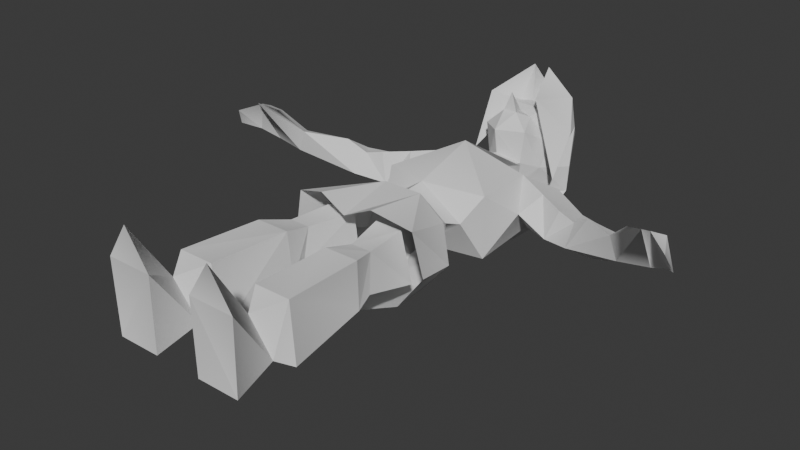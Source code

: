 # Source: player.blend  (saved by Blender 4.1.24; exported with 4.5.12 LTS)
import bpy
from mathutils import Matrix  # noqa: F401  (used for matrix-valued properties, if any)

bpy.ops.wm.read_factory_settings(use_empty=True)
scene = bpy.context.scene
scene.name = 'Scene'

# ---- collections
col_collection = bpy.data.collections.new('Collection'); scene.collection.children.link(col_collection)

# ---- world
world_world = bpy.data.worlds.new('World'); scene.world = world_world
world_world.use_nodes = True; world_world.node_tree.nodes.clear()
_N = world_world.node_tree.nodes; _L = world_world.node_tree.links
n0 = _N.new('ShaderNodeOutputWorld'); n0.name = 'World Output'; n0.location = (300, 300)
n1 = _N.new('ShaderNodeBackground'); n1.name = 'Background'; n1.location = (10, 300)
n1.inputs[0].default_value = (0.05088, 0.05088, 0.05088, 1.0)
_L.new(n1.outputs[0], n0.inputs[0])
n0.is_active_output = True
world_world.color = (0.05088, 0.05088, 0.05088)
world_world.use_sun_shadow = False
world_world.sun_shadow_jitter_overblur = 0.0

# ---- meshes
me_link_adult = bpy.data.meshes.new('Link Adult')
me_link_adult.from_pydata([(6.382, 9.768, 0.8557), (6.516, 9.108, 1.222), (6.714, 9.612, 0.9736), (7.304, 8.925, 0.4658), (7.15, 8.691, 0.975), (6.95, 9.412, 0.2156), (6.377, 9.645, -0.04263), (5.929, 9.048, 1.187), (6.42, 8.823, 1.354), (5.477, 9.568, -0.1503), (5.243, 9.547, 0.5074), (5.541, 9.982, 0.3325), (4.164, 10.32, 0.3152), (4.715, 10.45, -0.787), (5.835, 9.727, -0.002396), (3.712, 10.06, -0.5965), (4.24, 10.48, -0.89), (4.076, 11.14, -0.2126), (3.936, 10.66, -0.9964), (3.639, 10.55, -0.06011), (2.817, 10.45, -0.787), (3.32, 11.53, -0.3123), (3.105, 10.66, 0.07006), (3.29, 10.95, -1.054), (2.112, 12.17, -0.1221), (1.372, 11.47, 0.3428), (2.332, 11.04, 0.1789), (1.505, 11.57, -1.29), (1.296, 11.99, -0.3686), (2.645, 11.46, -1.024), (1.95, 10.45, -0.3131), (1.242, 1.156, 0.6401), (1.325, 0.08196, 2.376), (1.993, 0.08198, 1.372), (0.6603, 0.08198, 1.372), (0.8029, 1.43, -0.5562), (0.6954, 0.08201, -0.7193), (1.943, 0.08201, -0.7193), (1.635, 1.43, -0.5562), (0.5413, 4.267, -0.5996), (1.889, 1.886, -0.8472), (0.4786, 1.886, -0.8472), (1.638, 4.232, 0.7789), (0.6446, 4.232, 0.7789), (1.778, 1.873, 0.8703), (1.642, 4.267, -0.5996), (0.7326, 1.873, 0.8703), (0.697, 4.795, -0.4501), (1.516, 4.795, -0.4501), (1.332, 5.051, 0.5627), (0.7252, 5.051, 0.5627), (1.535, 6.38, -0.853), (0.1972, 6.38, -0.853), (1.192, 6.367, 0.5678), (0.3698, 6.367, 0.5678), (1.262, 14.06, -1.12), (6.353e-22, 13.2, -2.862), (4.235e-22, 15.43, -1.128), (-1.156, 12.83, -1.711), (4.235e-22, 12.46, -0.7182), (4.235e-22, 12.66, -1.111), (1.245, 12.83, -1.711), (-1.324, 14.06, -1.12), (4.235e-22, 10.01, -1.966), (4.235e-22, 13.31, 1.359), (2.118e-22, 12.78, 2.101), (0.1927, 12.75, 1.531), (-0.222, 12.75, 1.531), (0.8792, 13.63, 0.4821), (0.6477, 12.55, 1.08), (0.8806, 13.12, -0.1434), (-0.6741, 12.55, 1.08), (-0.9573, 13.63, 0.4821), (-0.9009, 13.11, -0.1306), (1.288, 14.09, -0.3254), (4.235e-22, 12.13, 0.4337), (-1.35, 14.09, -0.3254), (0.4255, 13.14, 1.331), (2.118e-22, 11.99, 1.182), (-0.4665, 13.14, 1.331), (1.481, 12.87, -0.2777), (0.2105, 14.31, 1.447), (1.446, 13.76, 0.8813), (0.5461, 13.19, 1.886), (0.1187, 14.49, 2.417), (1.078, 14.34, 1.726), (2.118e-22, 14.82, 1.657), (4.235e-22, 14.01, 1.442), (1.166, 14.45, 0.7981), (-1.18, 14.45, 0.7981), (-1.124, 14.34, 1.726), (-0.4989, 14.07, 1.374), (-0.366, 14.49, 2.417), (-1.162, 13.44, 1.684), (-1.146, 12.68, 0.1297), (-0.701, 15.41, 0.1926), (0.6332, 15.41, 0.1926), (-0.5072, 12.64, -0.5781), (0.4748, 12.64, -0.5846), (0.5412, 12.55, 0.09507), (-0.5432, 12.55, 0.09507), (-0.5709, 13.62, 1.475), (0.531, 13.62, 1.468), (-0.6493, 12.24, -0.8003), (0.548, 11.56, 0.3353), (-0.4901, 11.56, 0.3353), (0.6514, 12.24, -0.8003), (2.118e-22, 10.58, 1.303), (-1.602, 9.301, 0.5377), (-1.397, 11.47, 0.3428), (1.608, 9.301, 0.5377), (1.557, 9.394, -1.391), (-1.528, 11.57, -1.29), (-1.326, 11.99, -0.3686), (2.118e-22, 8.764, -1.178), (-1.549, 9.394, -1.391), (2.118e-22, 8.651, 0.7443), (-1.227, 8.618, -0.09698), (1.339, 8.618, -0.09698), (-1.958, 10.45, -0.3131), (-1.18, 11.59, 0.5324), (1.532, 5.808, -1.249), (1.765, 7.603, -0.7574), (2.13, 6.078, -0.3679), (1.81, 6.031, 0.8537), (1.215, 7.291, -1.479), (1.338, 7.911, -0.7996), (3.176e-22, 7.728, -1.582), (2.118e-22, 7.33, -1.774), (0.6636, 7.771, 0.9089), (1.059e-22, 5.579, 0.9015), (0.7273, 5.764, 1.201), (1.308, 7.938, 0.1922), (3.176e-22, 6.041, -2.059), (-1.553, 5.808, -1.249), (-1.608, 7.603, -0.7574), (-1.027, 7.291, -1.479), (-2.185, 6.078, -0.3679), (-1.364, 7.911, -0.7996), (-0.5107, 7.771, 0.9089), (-0.9267, 5.764, 1.201), (-1.935, 6.031, 0.8537), (-1.263, 7.938, 0.1922), (-1.122, 8.22, 0.02637), (4.235e-22, 8.203, -1.289), (1.162, 8.22, 0.02637), (2.118e-22, 8.081, 0.705), (1.18, 11.59, 0.5324), (-1.993, 0.08198, 1.372), (-1.325, 0.08196, 2.376), (-1.242, 1.156, 0.6401), (-0.8029, 1.43, -0.5562), (-0.6603, 0.08198, 1.372), (-1.943, 0.08201, -0.7193), (-0.6954, 0.08201, -0.7193), (-1.635, 1.43, -0.5562), (-0.4786, 1.886, -0.8472), (-1.889, 1.886, -0.8472), (-0.5413, 4.267, -0.5996), (-1.778, 1.873, 0.8703), (-0.6446, 4.232, 0.7789), (-1.638, 4.232, 0.7789), (-1.642, 4.267, -0.5996), (-0.7326, 1.873, 0.8703), (-0.697, 4.795, -0.4501), (-1.516, 4.795, -0.4501), (-1.332, 5.051, 0.5627), (-0.7252, 5.051, 0.5627), (-1.535, 6.38, -0.853), (-0.1972, 6.38, -0.853), (-1.192, 6.367, 0.5678), (-0.3698, 6.367, 0.5678), (-6.714, 9.612, 0.9736), (-6.516, 9.108, 1.222), (-6.382, 9.768, 0.8557), (-7.15, 8.691, 0.975), (-7.304, 8.925, 0.4658), (-6.377, 9.645, -0.04263), (-6.95, 9.412, 0.2156), (-5.929, 9.048, 1.187), (-6.42, 8.823, 1.354), (-5.477, 9.568, -0.1503), (-5.243, 9.547, 0.5074), (-5.541, 9.982, 0.3325), (-4.164, 10.32, 0.3152), (-5.835, 9.727, -0.002396), (-4.715, 10.45, -0.787), (-4.24, 10.48, -0.89), (-3.712, 10.06, -0.5965), (-3.936, 10.66, -0.9964), (-4.076, 11.14, -0.2126), (-3.639, 10.55, -0.06011), (-2.817, 10.45, -0.787), (-3.32, 11.53, -0.3123), (-3.105, 10.66, 0.07006), (-3.29, 10.95, -1.054), (-2.332, 11.04, 0.1789), (-2.112, 12.17, -0.1221), (-2.645, 11.46, -1.024)], [], [(0, 1, 2), (3, 2, 4), (0, 5, 6), (2, 5, 0), (1, 7, 6), (1, 0, 7), (8, 6, 7), (4, 2, 1), (1, 6, 5), (5, 4, 1), (4, 5, 3), (5, 2, 3), (6, 8, 9), (0, 10, 7), (7, 10, 8), (9, 8, 10), (11, 6, 9), (0, 6, 11), (10, 0, 11), (11, 12, 10), (9, 13, 14), (13, 15, 16), (17, 16, 18), (17, 13, 16), (16, 15, 18), (14, 17, 11), (15, 13, 9), (17, 12, 11), (13, 17, 14), (12, 15, 10), (10, 15, 9), (15, 12, 19), (12, 17, 19), (19, 20, 15), (17, 21, 19), (19, 21, 22), (22, 20, 19), (18, 21, 17), (20, 23, 15), (15, 23, 18), (23, 21, 18), (24, 25, 26), (24, 27, 28), (20, 27, 29), (27, 24, 29), (27, 20, 30), (24, 28, 25), (20, 26, 30), (30, 26, 25), (20, 29, 23), (21, 26, 22), (24, 21, 29), (26, 20, 22), (21, 23, 29), (26, 21, 24), (31, 32, 33), (34, 31, 35), (36, 35, 37), (37, 35, 38), (38, 33, 37), (34, 35, 36), (31, 33, 38), (31, 34, 32), (33, 34, 37), (37, 34, 36), (34, 33, 32), (39, 40, 41), (42, 43, 44), (41, 43, 39), (45, 40, 39), (31, 44, 46), (46, 43, 41), (44, 38, 40), (35, 46, 41), (46, 35, 31), (38, 44, 31), (38, 41, 40), (45, 44, 40), (42, 44, 45), (35, 41, 38), (44, 43, 46), (39, 47, 45), (45, 47, 48), (49, 43, 42), (39, 50, 47), (49, 45, 48), (50, 43, 49), (50, 39, 43), (45, 49, 42), (48, 47, 51), (51, 47, 52), (53, 49, 51), (51, 49, 48), (52, 47, 54), (54, 47, 50), (54, 50, 53), (53, 50, 49), (55, 56, 57), (58, 59, 60), (58, 57, 56), (61, 56, 55), (60, 61, 55), (62, 57, 58), (59, 61, 60), (62, 58, 60), (56, 63, 58), (61, 59, 63), (61, 63, 56), (59, 58, 63), (64, 65, 66), (67, 65, 64), (66, 65, 67), (68, 69, 70), (71, 72, 73), (68, 70, 74), (74, 70, 75), (73, 72, 76), (69, 77, 66), (67, 78, 66), (71, 67, 79), (78, 67, 71), (66, 78, 69), (80, 81, 82), (81, 83, 84), (85, 86, 84), (86, 87, 84), (68, 88, 82), (88, 86, 85), (83, 81, 80), (82, 88, 85), (83, 85, 84), (84, 87, 81), (83, 82, 85), (82, 83, 80), (89, 90, 86), (91, 87, 92), (93, 94, 91), (91, 94, 89), (87, 86, 92), (91, 92, 93), (89, 94, 93), (90, 89, 93), (90, 92, 86), (90, 93, 92), (95, 86, 96), (88, 68, 74), (60, 97, 62), (88, 96, 86), (62, 95, 57), (62, 73, 76), (55, 74, 70), (74, 96, 88), (55, 98, 60), (96, 55, 57), (76, 95, 62), (55, 70, 98), (72, 89, 76), (57, 95, 96), (97, 60, 98), (73, 62, 97), (96, 74, 55), (95, 76, 89), (86, 95, 89), (99, 98, 70), (78, 100, 75), (100, 73, 97), (99, 78, 75), (64, 79, 67), (101, 91, 72), (81, 101, 102), (69, 68, 77), (101, 81, 91), (77, 68, 102), (102, 79, 77), (77, 64, 66), (100, 71, 73), (69, 99, 70), (71, 100, 78), (99, 69, 78), (72, 79, 101), (79, 102, 101), (72, 71, 79), (98, 103, 97), (75, 104, 99), (105, 97, 103), (97, 105, 100), (99, 104, 98), (106, 103, 98), (104, 75, 105), (106, 98, 104), (75, 100, 105), (104, 105, 107), (108, 107, 109), (110, 25, 107), (30, 110, 111), (103, 112, 113), (114, 115, 111), (116, 110, 107), (109, 107, 105), (104, 28, 106), (117, 115, 114), (116, 118, 110), (113, 105, 103), (27, 106, 28), (27, 103, 106), (119, 115, 108), (111, 112, 27), (112, 103, 27), (107, 25, 104), (115, 112, 111), (119, 112, 115), (111, 27, 30), (105, 113, 109), (116, 107, 108), (108, 117, 116), (28, 104, 25), (118, 114, 111), (114, 116, 117), (115, 117, 108), (118, 111, 110), (109, 119, 108), (116, 114, 118), (30, 25, 110), (106, 104, 25), (105, 120, 107), (103, 120, 105), (121, 122, 123), (122, 124, 123), (122, 121, 125), (126, 125, 127), (127, 125, 128), (129, 130, 131), (124, 129, 131), (122, 126, 132), (132, 124, 122), (125, 133, 128), (133, 125, 121), (126, 122, 125), (129, 124, 132), (134, 135, 136), (135, 134, 137), (136, 138, 128), (128, 138, 127), (130, 139, 140), (139, 141, 140), (141, 142, 137), (137, 142, 135), (136, 133, 134), (138, 135, 142), (135, 138, 136), (133, 136, 128), (141, 139, 142), (138, 142, 143), (127, 144, 126), (126, 144, 145), (126, 145, 132), (144, 127, 138), (144, 138, 143), (117, 114, 143), (143, 114, 144), (144, 114, 145), (145, 114, 118), (116, 117, 146), (146, 117, 143), (116, 146, 118), (118, 146, 145), (146, 143, 139), (139, 143, 142), (146, 129, 145), (145, 129, 132), (129, 146, 139), (129, 139, 130), (107, 147, 104), (104, 147, 106), (148, 149, 150), (151, 150, 152), (153, 151, 154), (155, 151, 153), (153, 148, 155), (154, 151, 152), (155, 148, 150), (149, 152, 150), (153, 152, 148), (154, 152, 153), (149, 148, 152), (156, 157, 158), (159, 160, 161), (158, 160, 156), (158, 157, 162), (163, 159, 150), (156, 160, 163), (157, 155, 159), (156, 163, 151), (150, 151, 163), (150, 159, 155), (157, 156, 155), (157, 159, 162), (162, 159, 161), (155, 156, 151), (163, 160, 159), (162, 164, 158), (165, 164, 162), (161, 160, 166), (164, 167, 158), (165, 162, 166), (166, 160, 167), (160, 158, 167), (161, 166, 162), (168, 164, 165), (169, 164, 168), (168, 166, 170), (165, 166, 168), (171, 164, 169), (167, 164, 171), (170, 167, 171), (166, 167, 170), (172, 173, 174), (175, 172, 176), (177, 178, 174), (174, 178, 172), (177, 179, 173), (179, 174, 173), (179, 177, 180), (173, 172, 175), (178, 177, 173), (173, 175, 178), (176, 178, 175), (176, 172, 178), (181, 180, 177), (179, 182, 174), (180, 182, 179), (182, 180, 181), (181, 177, 183), (183, 177, 174), (183, 174, 182), (182, 184, 183), (185, 186, 181), (187, 188, 186), (189, 187, 190), (187, 186, 190), (189, 188, 187), (183, 190, 185), (181, 186, 188), (183, 184, 190), (185, 190, 186), (182, 188, 184), (181, 188, 182), (191, 184, 188), (191, 190, 184), (188, 192, 191), (191, 193, 190), (194, 193, 191), (191, 192, 194), (190, 193, 189), (188, 195, 192), (189, 195, 188), (189, 193, 195), (196, 109, 197), (113, 112, 197), (198, 112, 192), (198, 197, 112), (119, 192, 112), (109, 113, 197), (119, 196, 192), (109, 196, 119), (195, 198, 192), (194, 196, 193), (198, 193, 197), (194, 192, 196), (198, 195, 193), (197, 193, 196)])
_uv = me_link_adult.uv_layers.new(name='UVMap')
_uv.uv.foreach_set('vector', [0.9334, 0.7414, 0.9148, 0.7245, 0.9282, 0.7262, 0.9412, 0.6915, 0.9282, 0.7262, 0.9208, 0.6932, 0.9334, 0.7414, 0.9539, 0.7135, 0.9644, 0.7389, 0.9282, 0.7262, 0.9539, 0.7135, 0.9334, 0.7414, 0.9148, 0.7245, 0.9136, 0.7493, 0.9644, 0.7389, 0.9148, 0.7245, 0.9334, 0.7414, 0.9136, 0.7493, 0.9589, 0.7354, 0.9367, 0.7283, 0.9515, 0.7493, 0.9208, 0.6932, 0.9282, 0.7262, 0.9148, 0.7245, 0.9148, 0.7245, 0.9644, 0.7389, 0.9539, 0.7135, 0.9539, 0.7135, 0.9208, 0.6932, 0.9148, 0.7245, 0.9208, 0.6932, 0.9539, 0.7135, 0.9412, 0.6915, 0.9539, 0.7135, 0.9282, 0.7262, 0.9412, 0.6915, 0.8297, 0.3828, 0.7496, 0.404, 0.8298, 0.26, 0.7828, 0.3845, 0.7896, 0.2314, 0.751, 0.35, 0.751, 0.35, 0.7896, 0.2314, 0.7496, 0.404, 0.8298, 0.26, 0.7496, 0.404, 0.7896, 0.2314, 0.8119, 0.2627, 0.8297, 0.3828, 0.8298, 0.26, 0.7828, 0.3845, 0.8297, 0.3828, 0.8119, 0.2627, 0.7896, 0.2314, 0.7828, 0.3845, 0.8119, 0.2627, 0.474, 0.4678, 0.4251, 0.3776, 0.4185, 0.4678, 0.3672, 0.4678, 0.3018, 0.3776, 0.3081, 0.4678, 0.3561, 0.5611, 0.4042, 0.6046, 0.3608, 0.6003, 0.3063, 0.603, 0.3608, 0.6003, 0.3608, 0.6035, 0.3063, 0.603, 0.3561, 0.5611, 0.3608, 0.6003, 0.3608, 0.6003, 0.4042, 0.6046, 0.3608, 0.6035, 0.3081, 0.4678, 0.4766, 0.3419, 0.474, 0.4678, 0.3654, 0.3419, 0.3018, 0.3776, 0.3672, 0.4678, 0.4766, 0.3419, 0.4251, 0.3776, 0.474, 0.4678, 0.3018, 0.3776, 0.4766, 0.3419, 0.3081, 0.4678, 0.4251, 0.3776, 0.3654, 0.3419, 0.4185, 0.4678, 0.4185, 0.4678, 0.3654, 0.3419, 0.3672, 0.4678, 0.2952, 0.5832, 0.366, 0.5425, 0.357, 0.6071, 0.366, 0.5425, 0.4224, 0.5857, 0.357, 0.6071, 0.365, 0.598, 0.4363, 0.5427, 0.4309, 0.6284, 0.2956, 0.6258, 0.2945, 0.5379, 0.365, 0.598, 0.365, 0.598, 0.2945, 0.5379, 0.3753, 0.5491, 0.3753, 0.5491, 0.4363, 0.5427, 0.365, 0.598, 0.3513, 0.6053, 0.4116, 0.5294, 0.4101, 0.6058, 0.3008, 0.5292, 0.3476, 0.551, 0.3043, 0.604, 0.3043, 0.604, 0.3476, 0.551, 0.3513, 0.6053, 0.3476, 0.551, 0.4116, 0.5294, 0.3513, 0.6053, 0.08038, 0.797, 0.08746, 0.8177, 0.06485, 0.8264, 0.08038, 0.797, 0.08383, 0.8208, 0.08786, 0.8024, 0.04353, 0.8489, 0.08383, 0.8208, 0.0567, 0.8223, 0.08383, 0.8208, 0.08038, 0.797, 0.0567, 0.8223, 0.08383, 0.8208, 0.04353, 0.8489, 0.07475, 0.8569, 0.08038, 0.797, 0.08786, 0.8024, 0.08746, 0.8177, 0.04353, 0.8489, 0.06485, 0.8264, 0.07475, 0.8569, 0.07475, 0.8569, 0.06485, 0.8264, 0.08746, 0.8177, 0.04353, 0.8489, 0.0567, 0.8223, 0.03322, 0.8316, 0.03902, 0.8055, 0.06485, 0.8264, 0.03875, 0.8306, 0.08038, 0.797, 0.03902, 0.8055, 0.0567, 0.8223, 0.06485, 0.8264, 0.04353, 0.8489, 0.03875, 0.8306, 0.03902, 0.8055, 0.03322, 0.8316, 0.0567, 0.8223, 0.06485, 0.8264, 0.03902, 0.8055, 0.08038, 0.797, 0.9006, 0.9298, 0.8673, 0.9748, 0.8866, 0.9751, 0.8866, 0.9751, 0.9006, 0.9298, 0.9241, 0.9348, 0.927, 0.9763, 0.9241, 0.9348, 0.927, 0.9763, 0.927, 0.9763, 0.9241, 0.9348, 0.9241, 0.9348, 0.9241, 0.9348, 0.8866, 0.9751, 0.927, 0.9763, 0.8866, 0.9751, 0.9241, 0.9348, 0.927, 0.9763, 0.9006, 0.9298, 0.8866, 0.9751, 0.9241, 0.9348, 0.9006, 0.9298, 0.8866, 0.9751, 0.8673, 0.9748, 0.8866, 0.9751, 0.8866, 0.9751, 0.927, 0.9763, 0.927, 0.9763, 0.8866, 0.9751, 0.927, 0.9763, 0.8866, 0.9751, 0.8866, 0.9751, 0.8673, 0.9748, 0.4901, 0.5154, 0.4831, 0.6291, 0.4931, 0.6289, 0.4894, 0.5139, 0.527, 0.5139, 0.4868, 0.6272, 0.5364, 0.6289, 0.527, 0.5139, 0.5312, 0.5141, 0.4825, 0.5153, 0.4831, 0.6291, 0.4901, 0.5154, 0.5078, 0.6421, 0.4868, 0.6272, 0.5263, 0.6271, 0.5263, 0.6271, 0.527, 0.5139, 0.5364, 0.6289, 0.4868, 0.6272, 0.4929, 0.6483, 0.4831, 0.6291, 0.5246, 0.649, 0.5263, 0.6271, 0.5364, 0.6289, 0.5263, 0.6271, 0.5246, 0.649, 0.5078, 0.6421, 0.4929, 0.6483, 0.4868, 0.6272, 0.5078, 0.6421, 0.4929, 0.6483, 0.5364, 0.6289, 0.4831, 0.6291, 0.4894, 0.5139, 0.4868, 0.6272, 0.4831, 0.6291, 0.4894, 0.5139, 0.4868, 0.6272, 0.4894, 0.5139, 0.5246, 0.649, 0.5364, 0.6289, 0.4929, 0.6483, 0.4868, 0.6272, 0.527, 0.5139, 0.5263, 0.6271, 0.3133, 0.7146, 0.3251, 0.6563, 0.4052, 0.7177, 0.4052, 0.7177, 0.3251, 0.6563, 0.3947, 0.6585, 0.3861, 0.647, 0.3177, 0.7169, 0.4006, 0.7192, 0.3133, 0.7146, 0.3344, 0.6456, 0.3251, 0.6563, 0.3861, 0.647, 0.4052, 0.7177, 0.3947, 0.6585, 0.3344, 0.6456, 0.3177, 0.7169, 0.3861, 0.647, 0.3344, 0.6456, 0.3133, 0.7146, 0.3177, 0.7169, 0.4052, 0.7177, 0.3861, 0.647, 0.4006, 0.7192, 0.3878, 0.6248, 0.3246, 0.6229, 0.4109, 0.528, 0.4109, 0.528, 0.3246, 0.6229, 0.3093, 0.5264, 0.388, 0.5419, 0.3799, 0.6177, 0.4109, 0.528, 0.4109, 0.528, 0.3799, 0.6177, 0.3878, 0.6248, 0.3093, 0.5264, 0.3246, 0.6229, 0.3256, 0.5387, 0.3256, 0.5387, 0.3246, 0.6229, 0.3329, 0.6164, 0.3256, 0.5387, 0.3329, 0.6164, 0.388, 0.5419, 0.388, 0.5419, 0.3329, 0.6164, 0.3799, 0.6177, 0.9197, 0.1627, 0.929, 0.1481, 0.9197, 0.1456, 0.9288, 0.1632, 0.929, 0.1765, 0.9197, 0.1805, 0.9288, 0.1632, 0.9197, 0.1456, 0.929, 0.1481, 0.9288, 0.1632, 0.929, 0.1481, 0.9197, 0.1627, 0.9197, 0.1805, 0.9288, 0.1632, 0.9197, 0.1627, 0.9197, 0.1627, 0.9197, 0.1456, 0.9288, 0.1632, 0.929, 0.1765, 0.9288, 0.1632, 0.9197, 0.1805, 0.9197, 0.1627, 0.9288, 0.1632, 0.9197, 0.1805, 0.929, 0.1481, 0.9485, 0.1716, 0.9288, 0.1632, 0.9288, 0.1632, 0.929, 0.1765, 0.9485, 0.1716, 0.9288, 0.1632, 0.9485, 0.1716, 0.929, 0.1481, 0.929, 0.1765, 0.9288, 0.1632, 0.9485, 0.1716, 0.8224, 0.9298, 0.755, 0.9298, 0.7871, 0.9775, 0.7871, 0.9775, 0.755, 0.9298, 0.8224, 0.9298, 0.5935, 0.2874, 0.6361, 0.2304, 0.6789, 0.2874, 0.1328, 0.8579, 0.1356, 0.9466, 0.1933, 0.8646, 0.1356, 0.9466, 0.1337, 0.8564, 0.1933, 0.8646, 0.1328, 0.8579, 0.1933, 0.8646, 0.1683, 0.797, 0.1683, 0.797, 0.1933, 0.8646, 0.1932, 0.9471, 0.1933, 0.8646, 0.1337, 0.8564, 0.1683, 0.797, 0.406, 0.09082, 0.5544, 0.02246, 0.5029, 0.1233, 0.554, 0.1848, 0.3707, 0.2855, 0.5029, 0.1233, 0.568, 0.2859, 0.554, 0.1848, 0.591, 0.1782, 0.3707, 0.2855, 0.554, 0.1848, 0.568, 0.2859, 0.5029, 0.1233, 0.3707, 0.2855, 0.406, 0.09082, 0.08391, 0.9132, 0.05767, 0.9378, 0.06712, 0.9302, 0.05767, 0.9378, 0.08388, 0.9652, 0.05628, 0.9603, 0.05774, 0.9454, 0.04683, 0.9359, 0.05628, 0.9603, 0.04683, 0.9359, 0.06446, 0.942, 0.05628, 0.9603, 0.0697, 0.9224, 0.05147, 0.918, 0.06712, 0.9302, 0.05147, 0.918, 0.04683, 0.9359, 0.05774, 0.9454, 0.08388, 0.9652, 0.05767, 0.9378, 0.08391, 0.9132, 0.06712, 0.9302, 0.05147, 0.918, 0.05774, 0.9454, 0.08388, 0.9652, 0.05774, 0.9454, 0.05628, 0.9603, 0.05628, 0.9603, 0.06446, 0.942, 0.05767, 0.9378, 0.08388, 0.9652, 0.06712, 0.9302, 0.05774, 0.9454, 0.06712, 0.9302, 0.08388, 0.9652, 0.08391, 0.9132, 0.07276, 0.9475, 0.07178, 0.9254, 0.0815, 0.9313, 0.06712, 0.9302, 0.06342, 0.9273, 0.07468, 0.9093, 0.05092, 0.915, 0.03303, 0.9436, 0.06712, 0.9302, 0.06712, 0.9302, 0.03303, 0.9436, 0.07276, 0.9475, 0.06342, 0.9273, 0.0815, 0.9313, 0.07468, 0.9093, 0.06712, 0.9302, 0.07468, 0.9093, 0.05092, 0.915, 0.07276, 0.9475, 0.03303, 0.9436, 0.05092, 0.915, 0.07178, 0.9254, 0.07276, 0.9475, 0.05092, 0.915, 0.07178, 0.9254, 0.07468, 0.9093, 0.0815, 0.9313, 0.07178, 0.9254, 0.05092, 0.915, 0.07468, 0.9093, 0.03319, 0.6481, 0.045, 0.6556, 0.03319, 0.6481, 0.03799, 0.6601, 0.03541, 0.6704, 0.02887, 0.6644, 0.02244, 0.6823, 0.02665, 0.6826, 0.02244, 0.6648, 0.03799, 0.6601, 0.03319, 0.6481, 0.045, 0.6556, 0.02244, 0.6648, 0.03319, 0.6481, 0.02244, 0.6477, 0.02244, 0.6648, 0.03039, 0.6767, 0.02887, 0.6644, 0.02244, 0.6648, 0.02887, 0.6644, 0.03039, 0.6767, 0.02887, 0.6644, 0.03319, 0.6481, 0.03799, 0.6601, 0.02244, 0.6648, 0.02665, 0.6826, 0.02244, 0.6823, 0.03319, 0.6481, 0.02244, 0.6648, 0.02244, 0.6477, 0.02887, 0.6644, 0.03319, 0.6481, 0.02244, 0.6648, 0.02244, 0.6648, 0.03039, 0.6767, 0.02665, 0.6826, 0.03541, 0.6704, 0.03799, 0.6601, 0.02887, 0.6644, 0.02244, 0.6477, 0.03319, 0.6481, 0.03319, 0.6481, 0.02665, 0.6826, 0.02244, 0.6823, 0.02665, 0.6826, 0.03039, 0.6767, 0.02244, 0.6648, 0.02665, 0.6826, 0.03319, 0.6481, 0.02887, 0.6644, 0.02244, 0.6648, 0.03319, 0.6481, 0.02887, 0.6644, 0.03799, 0.6601, 0.045, 0.6556, 0.03319, 0.6481, 0.03799, 0.6601, 0.251, 0.231, 0.242, 0.2192, 0.3171, 0.166, 0.1493, 0.2946, 0.07182, 0.2247, 0.1548, 0.2771, 0.07182, 0.2247, 0.02252, 0.1556, 0.07961, 0.2134, 0.251, 0.231, 0.1493, 0.2946, 0.1548, 0.2771, 0.1718, 0.1384, 0.09433, 0.1565, 0.1278, 0.2034, 0.08535, 0.09896, 0.1078, 0.02822, 0.02244, 0.09392, 0.2268, 0.02246, 0.08535, 0.09896, 0.2678, 0.1056, 0.2684, 0.2322, 0.3258, 0.1062, 0.2417, 0.1617, 0.08535, 0.09896, 0.2268, 0.02246, 0.1078, 0.02822, 0.2417, 0.1617, 0.3258, 0.1062, 0.2678, 0.1056, 0.2678, 0.1056, 0.09433, 0.1565, 0.2417, 0.1617, 0.2417, 0.1617, 0.1718, 0.1384, 0.1967, 0.2059, 0.07182, 0.2247, 0.04958, 0.2245, 0.02252, 0.1556, 0.2684, 0.2322, 0.251, 0.231, 0.3171, 0.166, 0.04958, 0.2245, 0.07182, 0.2247, 0.1493, 0.2946, 0.251, 0.231, 0.2684, 0.2322, 0.1493, 0.2946, 0.02244, 0.09392, 0.09433, 0.1565, 0.08535, 0.09896, 0.09433, 0.1565, 0.2678, 0.1056, 0.08535, 0.09896, 0.02244, 0.09392, 0.04958, 0.2245, 0.09433, 0.1565, 0.6313, 0.0514, 0.7516, 0.1561, 0.7363, 0.05363, 0.682, 0.0833, 0.6241, 0.1805, 0.6246, 0.02246, 0.735, 0.1803, 0.7363, 0.05363, 0.7516, 0.1561, 0.7363, 0.05363, 0.735, 0.1803, 0.7404, 0.02519, 0.6246, 0.02246, 0.6241, 0.1805, 0.6313, 0.0514, 0.6128, 0.152, 0.7516, 0.1561, 0.6313, 0.0514, 0.6241, 0.1805, 0.682, 0.0833, 0.735, 0.1803, 0.6128, 0.152, 0.6313, 0.0514, 0.6241, 0.1805, 0.682, 0.0833, 0.7404, 0.02519, 0.735, 0.1803, 0.8942, 0.4698, 0.9405, 0.4699, 0.94, 0.5875, 0.699, 0.7453, 0.6476, 0.6904, 0.692, 0.6589, 0.596, 0.7453, 0.603, 0.6589, 0.6476, 0.6904, 0.585, 0.7028, 0.596, 0.7453, 0.5977, 0.7498, 0.6678, 0.6325, 0.6962, 0.662, 0.6895, 0.6413, 0.6477, 0.777, 0.6974, 0.7498, 0.5977, 0.7498, 0.6477, 0.777, 0.596, 0.7453, 0.6476, 0.6904, 0.692, 0.6589, 0.6476, 0.6904, 0.6629, 0.6548, 0.6296, 0.6552, 0.6055, 0.6413, 0.6261, 0.6324, 0.6905, 0.7769, 0.6974, 0.7498, 0.6477, 0.777, 0.6477, 0.777, 0.6049, 0.7769, 0.596, 0.7453, 0.6895, 0.6413, 0.6629, 0.6548, 0.6678, 0.6325, 0.5988, 0.662, 0.6261, 0.6324, 0.6055, 0.6413, 0.5988, 0.662, 0.6678, 0.6325, 0.6261, 0.6324, 0.7101, 0.7028, 0.6974, 0.7498, 0.699, 0.7453, 0.5977, 0.7498, 0.6962, 0.662, 0.5988, 0.662, 0.6962, 0.662, 0.6678, 0.6325, 0.5988, 0.662, 0.6476, 0.6904, 0.603, 0.6589, 0.6296, 0.6552, 0.6974, 0.7498, 0.6962, 0.662, 0.5977, 0.7498, 0.7101, 0.7028, 0.6962, 0.662, 0.6974, 0.7498, 0.5977, 0.7498, 0.5988, 0.662, 0.585, 0.7028, 0.6629, 0.6548, 0.6895, 0.6413, 0.692, 0.6589, 0.6477, 0.777, 0.6476, 0.6904, 0.699, 0.7453, 0.699, 0.7453, 0.6905, 0.7769, 0.6477, 0.777, 0.6055, 0.6413, 0.6296, 0.6552, 0.603, 0.6589, 0.6049, 0.7769, 0.6477, 0.777, 0.5977, 0.7498, 0.6477, 0.777, 0.6477, 0.777, 0.6905, 0.7769, 0.6974, 0.7498, 0.6905, 0.7769, 0.699, 0.7453, 0.6049, 0.7769, 0.5977, 0.7498, 0.596, 0.7453, 0.692, 0.6589, 0.7101, 0.7028, 0.699, 0.7453, 0.6477, 0.777, 0.6477, 0.777, 0.6049, 0.7769, 0.585, 0.7028, 0.603, 0.6589, 0.596, 0.7453, 0.755, 0.8007, 0.8163, 0.8255, 0.8824, 0.7943, 0.8124, 0.8268, 0.8856, 0.7957, 0.8382, 0.8785, 0.7566, 0.7945, 0.8856, 0.7957, 0.8124, 0.8268, 0.04605, 0.7253, 0.02314, 0.6688, 0.02431, 0.7263, 0.02314, 0.6688, 0.054, 0.7308, 0.02431, 0.7263, 0.02314, 0.6688, 0.04605, 0.7253, 0.04301, 0.6661, 0.04757, 0.6516, 0.04301, 0.6661, 0.1086, 0.6559, 0.1086, 0.6559, 0.04301, 0.6661, 0.1116, 0.6684, 0.08275, 0.6587, 0.1165, 0.7273, 0.1164, 0.7336, 0.054, 0.7308, 0.08275, 0.6587, 0.1164, 0.7336, 0.02314, 0.6688, 0.04757, 0.6516, 0.04897, 0.6524, 0.04897, 0.6524, 0.054, 0.7308, 0.02314, 0.6688, 0.04301, 0.6661, 0.1154, 0.722, 0.1116, 0.6684, 0.1154, 0.722, 0.04301, 0.6661, 0.04605, 0.7253, 0.04757, 0.6516, 0.02314, 0.6688, 0.04301, 0.6661, 0.08275, 0.6587, 0.054, 0.7308, 0.04897, 0.6524, 0.05037, 0.7252, 0.02688, 0.6681, 0.04675, 0.6653, 0.02688, 0.6681, 0.05037, 0.7252, 0.0284, 0.7262, 0.04675, 0.6653, 0.04652, 0.6508, 0.1157, 0.6672, 0.1157, 0.6672, 0.04652, 0.6508, 0.1122, 0.6546, 0.1165, 0.7273, 0.08731, 0.6575, 0.1164, 0.7336, 0.08731, 0.6575, 0.05692, 0.7305, 0.1164, 0.7336, 0.05692, 0.7305, 0.05073, 0.6513, 0.0284, 0.7262, 0.0284, 0.7262, 0.05073, 0.6513, 0.02688, 0.6681, 0.04675, 0.6653, 0.1203, 0.7215, 0.05037, 0.7252, 0.04652, 0.6508, 0.02688, 0.6681, 0.05073, 0.6513, 0.02688, 0.6681, 0.04652, 0.6508, 0.04675, 0.6653, 0.1203, 0.7215, 0.04675, 0.6653, 0.1157, 0.6672, 0.05692, 0.7305, 0.08731, 0.6575, 0.05073, 0.6513, 0.03834, 0.6391, 0.0443, 0.635, 0.05271, 0.6221, 0.126, 0.6512, 0.1185, 0.6274, 0.1933, 0.6402, 0.1933, 0.6402, 0.1185, 0.6274, 0.1836, 0.6221, 0.1933, 0.6402, 0.1836, 0.6221, 0.1917, 0.6351, 0.1185, 0.6274, 0.1129, 0.651, 0.03834, 0.6391, 0.1185, 0.6274, 0.03834, 0.6391, 0.05271, 0.6221, 0.4598, 0.8651, 0.5785, 0.8649, 0.4589, 0.8924, 0.4589, 0.8924, 0.5785, 0.8649, 0.5784, 0.8955, 0.5784, 0.8955, 0.5785, 0.8649, 0.5225, 0.8964, 0.5225, 0.8964, 0.5785, 0.8649, 0.5225, 0.869, 0.4013, 0.7651, 0.2954, 0.7641, 0.4013, 0.8199, 0.4013, 0.8199, 0.2954, 0.7641, 0.2945, 0.811, 0.4013, 0.7651, 0.4013, 0.8199, 0.5082, 0.7641, 0.5082, 0.7641, 0.4013, 0.8199, 0.5092, 0.811, 0.1163, 0.6457, 0.06031, 0.6419, 0.08988, 0.6581, 0.08988, 0.6581, 0.06031, 0.6419, 0.05318, 0.6531, 0.1163, 0.6457, 0.1477, 0.658, 0.1726, 0.6419, 0.1726, 0.6419, 0.1477, 0.658, 0.1795, 0.6531, 0.1477, 0.658, 0.1163, 0.6457, 0.08988, 0.6581, 0.1477, 0.658, 0.08988, 0.6581, 0.1169, 0.7457, 0.8382, 0.8785, 0.8856, 0.7957, 0.8124, 0.8268, 0.8124, 0.8268, 0.8856, 0.7957, 0.7566, 0.7945, 0.8866, 0.9751, 0.8673, 0.9748, 0.9006, 0.9298, 0.9241, 0.9348, 0.9006, 0.9298, 0.8866, 0.9751, 0.927, 0.9763, 0.9241, 0.9348, 0.927, 0.9763, 0.9241, 0.9348, 0.9241, 0.9348, 0.927, 0.9763, 0.927, 0.9763, 0.8866, 0.9751, 0.9241, 0.9348, 0.927, 0.9763, 0.9241, 0.9348, 0.8866, 0.9751, 0.9241, 0.9348, 0.8866, 0.9751, 0.9006, 0.9298, 0.8673, 0.9748, 0.8866, 0.9751, 0.9006, 0.9298, 0.927, 0.9763, 0.8866, 0.9751, 0.8866, 0.9751, 0.927, 0.9763, 0.8866, 0.9751, 0.927, 0.9763, 0.8673, 0.9748, 0.8866, 0.9751, 0.8866, 0.9751, 0.4931, 0.6289, 0.4831, 0.6291, 0.4901, 0.5154, 0.4868, 0.6272, 0.527, 0.5139, 0.4894, 0.5139, 0.5312, 0.5141, 0.527, 0.5139, 0.5364, 0.6289, 0.4901, 0.5154, 0.4831, 0.6291, 0.4825, 0.5153, 0.5263, 0.6271, 0.4868, 0.6272, 0.5078, 0.6421, 0.5364, 0.6289, 0.527, 0.5139, 0.5263, 0.6271, 0.4831, 0.6291, 0.4929, 0.6483, 0.4868, 0.6272, 0.5364, 0.6289, 0.5263, 0.6271, 0.5246, 0.649, 0.5078, 0.6421, 0.5246, 0.649, 0.5263, 0.6271, 0.5078, 0.6421, 0.4868, 0.6272, 0.4929, 0.6483, 0.4831, 0.6291, 0.5364, 0.6289, 0.4929, 0.6483, 0.4831, 0.6291, 0.4868, 0.6272, 0.4894, 0.5139, 0.4894, 0.5139, 0.4868, 0.6272, 0.4894, 0.5139, 0.4929, 0.6483, 0.5364, 0.6289, 0.5246, 0.649, 0.5263, 0.6271, 0.527, 0.5139, 0.4868, 0.6272, 0.4052, 0.7177, 0.3251, 0.6563, 0.3133, 0.7146, 0.3947, 0.6585, 0.3251, 0.6563, 0.4052, 0.7177, 0.4006, 0.7192, 0.3177, 0.7169, 0.3861, 0.647, 0.3251, 0.6563, 0.3344, 0.6456, 0.3133, 0.7146, 0.3947, 0.6585, 0.4052, 0.7177, 0.3861, 0.647, 0.3861, 0.647, 0.3177, 0.7169, 0.3344, 0.6456, 0.3177, 0.7169, 0.3133, 0.7146, 0.3344, 0.6456, 0.4006, 0.7192, 0.3861, 0.647, 0.4052, 0.7177, 0.4109, 0.528, 0.3246, 0.6229, 0.3878, 0.6248, 0.3093, 0.5264, 0.3246, 0.6229, 0.4109, 0.528, 0.4109, 0.528, 0.3799, 0.6177, 0.388, 0.5419, 0.3878, 0.6248, 0.3799, 0.6177, 0.4109, 0.528, 0.3256, 0.5387, 0.3246, 0.6229, 0.3093, 0.5264, 0.3329, 0.6164, 0.3246, 0.6229, 0.3256, 0.5387, 0.388, 0.5419, 0.3329, 0.6164, 0.3256, 0.5387, 0.3799, 0.6177, 0.3329, 0.6164, 0.388, 0.5419, 0.9282, 0.7262, 0.9148, 0.7245, 0.9334, 0.7414, 0.9208, 0.6932, 0.9282, 0.7262, 0.9412, 0.6915, 0.9644, 0.7389, 0.9539, 0.7135, 0.9334, 0.7414, 0.9334, 0.7414, 0.9539, 0.7135, 0.9282, 0.7262, 0.9644, 0.7389, 0.9136, 0.7493, 0.9148, 0.7245, 0.9136, 0.7493, 0.9334, 0.7414, 0.9148, 0.7245, 0.9515, 0.7493, 0.9367, 0.7283, 0.9589, 0.7354, 0.9148, 0.7245, 0.9282, 0.7262, 0.9208, 0.6932, 0.9539, 0.7135, 0.9644, 0.7389, 0.9148, 0.7245, 0.9148, 0.7245, 0.9208, 0.6932, 0.9539, 0.7135, 0.9412, 0.6915, 0.9539, 0.7135, 0.9208, 0.6932, 0.9412, 0.6915, 0.9282, 0.7262, 0.9539, 0.7135, 0.8298, 0.26, 0.7496, 0.404, 0.8297, 0.3828, 0.751, 0.35, 0.7896, 0.2314, 0.7828, 0.3845, 0.7496, 0.404, 0.7896, 0.2314, 0.751, 0.35, 0.7896, 0.2314, 0.7496, 0.404, 0.8298, 0.26, 0.8298, 0.26, 0.8297, 0.3828, 0.8119, 0.2627, 0.8119, 0.2627, 0.8297, 0.3828, 0.7828, 0.3845, 0.8119, 0.2627, 0.7828, 0.3845, 0.7896, 0.2314, 0.4185, 0.4678, 0.4251, 0.3776, 0.474, 0.4678, 0.3081, 0.4678, 0.3018, 0.3776, 0.3672, 0.4678, 0.3608, 0.6003, 0.4042, 0.6046, 0.3561, 0.5611, 0.3608, 0.6035, 0.3608, 0.6003, 0.3063, 0.603, 0.3608, 0.6003, 0.3561, 0.5611, 0.3063, 0.603, 0.3608, 0.6035, 0.4042, 0.6046, 0.3608, 0.6003, 0.474, 0.4678, 0.4766, 0.3419, 0.3081, 0.4678, 0.3672, 0.4678, 0.3018, 0.3776, 0.3654, 0.3419, 0.474, 0.4678, 0.4251, 0.3776, 0.4766, 0.3419, 0.3081, 0.4678, 0.4766, 0.3419, 0.3018, 0.3776, 0.4185, 0.4678, 0.3654, 0.3419, 0.4251, 0.3776, 0.3672, 0.4678, 0.3654, 0.3419, 0.4185, 0.4678, 0.357, 0.6071, 0.366, 0.5425, 0.2952, 0.5832, 0.357, 0.6071, 0.4224, 0.5857, 0.366, 0.5425, 0.4309, 0.6284, 0.4363, 0.5427, 0.365, 0.598, 0.365, 0.598, 0.2945, 0.5379, 0.2956, 0.6258, 0.3753, 0.5491, 0.2945, 0.5379, 0.365, 0.598, 0.365, 0.598, 0.4363, 0.5427, 0.3753, 0.5491, 0.4101, 0.6058, 0.4116, 0.5294, 0.3513, 0.6053, 0.3043, 0.604, 0.3476, 0.551, 0.3008, 0.5292, 0.3513, 0.6053, 0.3476, 0.551, 0.3043, 0.604, 0.3513, 0.6053, 0.4116, 0.5294, 0.3476, 0.551, 0.06485, 0.8264, 0.08746, 0.8177, 0.08038, 0.797, 0.08786, 0.8024, 0.08383, 0.8208, 0.08038, 0.797, 0.0567, 0.8223, 0.08383, 0.8208, 0.04353, 0.8489, 0.0567, 0.8223, 0.08038, 0.797, 0.08383, 0.8208, 0.07475, 0.8569, 0.04353, 0.8489, 0.08383, 0.8208, 0.08746, 0.8177, 0.08786, 0.8024, 0.08038, 0.797, 0.07475, 0.8569, 0.06485, 0.8264, 0.04353, 0.8489, 0.08746, 0.8177, 0.06485, 0.8264, 0.07475, 0.8569, 0.03322, 0.8316, 0.0567, 0.8223, 0.04353, 0.8489, 0.03875, 0.8306, 0.06485, 0.8264, 0.03902, 0.8055, 0.0567, 0.8223, 0.03902, 0.8055, 0.08038, 0.797, 0.03875, 0.8306, 0.04353, 0.8489, 0.06485, 0.8264, 0.0567, 0.8223, 0.03322, 0.8316, 0.03902, 0.8055, 0.08038, 0.797, 0.03902, 0.8055, 0.06485, 0.8264])
me_link_adult.update()
me_link_adult.normals_split_custom_set([tuple(v) for v in zip(*[iter([-0.03965, 0.436, 0.8991, -0.07151, 0.616, 0.7845, -0.2008, 0.4111, 0.8892, 0.2778, 0.6743, 0.6842, 0.8772, 0.2853, 0.3861, 0.7718, 0.5385, 0.338, 0.4253, 0.8851, -0.1888, 0.2285, 0.9713, 0.06618, 0.54, 0.8407, -0.04086, 0.3847, 0.9013, -0.1989, 0.3499, 0.9218, 0.1667, 0.4941, 0.8594, -0.1315, -0.02087, -0.8659, -0.4998, 0.5095, -0.664, -0.5473, 0.07501, -0.9635, -0.2569, -0.2286, 0.5567, 0.7987, -0.09441, 0.4095, 0.9074, 0.2904, 0.6759, 0.6774, -0.3528, 0.9349, -0.03976, 0.2139, 0.7553, 0.6194, 0.5931, 0.784, 0.1831, 0.3496, 0.3509, 0.8687, 0.4888, 0.1056, 0.866, 0.6193, 0.2538, 0.743, -0.1799, -0.8345, -0.5208, -0.1664, -0.9612, -0.2198, -0.4397, -0.7787, -0.4475, -0.6853, -0.7022, -0.1931, -0.6922, -0.5033, -0.5172, -0.4784, -0.6601, -0.5791, -0.55, -0.5572, -0.6221, -0.4982, -0.8264, -0.2625, -0.693, -0.6994, 0.1746, 0.9031, 0.3825, 0.1952, 0.8339, 0.5518, -0.01428, 0.26, 0.9564, -0.1332, -0.0216, -0.8732, -0.487, -0.02437, -0.24, -0.9705, 0.0545, -0.8573, -0.512, -0.378, 0.5114, 0.7717, -0.2757, 0.5541, 0.7854, -0.3844, 0.848, 0.3648, 0.095, -0.757, -0.6465, -0.2326, -0.9171, -0.3237, -0.7521, -0.2987, -0.5875, -0.4597, -0.856, -0.2366, -0.6971, -0.3209, -0.6411, -0.3534, -0.9166, -0.1869, -0.01123, 0.7845, -0.62, -0.1283, 0.7941, -0.5942, -0.008567, 0.7058, -0.7084, 0.271, 0.9472, -0.1712, 0.2941, 0.9555, 0.02318, 0.2739, 0.9519, -0.1376, -0.2839, 0.5843, 0.7602, -0.4002, 0.5318, 0.7463, -0.3486, 0.5784, 0.7375, 0.1164, 0.3431, 0.9321, 0.1145, 0.3043, 0.9457, 0.04469, 0.3927, 0.9186, 0.4633, -0.3002, -0.8338, 0.5794, -0.3206, -0.7493, 0.4091, -0.1505, -0.9, -0.05965, -0.7097, -0.7019, 0.2403, -0.6175, -0.7489, 0.097, -0.7305, -0.6759, 0.5859, 0.5502, -0.595, 0.5347, 0.7144, -0.4512, 0.6737, 0.5839, -0.453, 0.257, 0.6292, -0.7335, -0.008693, 0.7528, -0.6582, 0.2553, 0.7387, -0.6238, -0.1176, -0.5174, -0.8476, 0.0545, -0.4643, -0.884, -0.06988, -0.6447, -0.7613, 0.5951, 0.8022, 0.04842, 0.7282, 0.6853, -0.0009967, 0.6353, 0.7722, 0.009105, 0.1782, -0.5742, -0.7991, 0.09376, -0.6937, -0.7141, 0.1364, -0.5515, -0.823, 0.1436, 0.4262, 0.8932, 0.1741, 0.5583, 0.8112, 0.1678, 0.5245, 0.8347, 0.5635, 0.8253, -0.03536, 0.7302, 0.6562, -0.1902, 0.5592, 0.8121, -0.1669, -0.5676, -0.6993, 0.4345, -0.506, -0.6357, 0.583, -0.6254, -0.6404, 0.4459, -0.2483, -0.9507, -0.1857, -0.1363, -0.9897, -0.04462, -0.1933, -0.9644, -0.1804, -0.6221, -0.5289, 0.5773, -0.6531, -0.6087, 0.4504, -0.5952, -0.6594, 0.4593, -0.3789, 0.5162, 0.7681, -0.4368, 0.3616, 0.8237, -0.3138, 0.4767, 0.8211, -0.4602, -0.7061, 0.5382, -0.3182, -0.7245, 0.6114, -0.5392, -0.6316, 0.557, -0.1282, 0.3017, 0.9448, 0.03121, 0.2303, 0.9726, 0.0217, 0.2989, 0.954, 0.2573, 0.3717, 0.892, 0.2948, 0.2922, 0.9098, 0.3179, 0.3319, 0.8881, -0.1262, -0.9616, 0.2437, -0.04745, -0.9314, 0.361, -0.1822, -0.9438, 0.2757, 0.4551, 0.7916, -0.4076, 0.4628, 0.7032, -0.5397, 0.4046, 0.6557, -0.6374, 0.08103, -0.4017, -0.9122, 0.007572, -0.5462, -0.8376, -0.07017, -0.3582, -0.931, -0.1118, -0.4011, -0.9092, -0.06183, -0.5519, -0.8316, -0.2685, -0.4555, -0.8488, 0.3902, 0.7722, -0.5014, 0.3702, 0.6997, -0.6111, 0.2984, 0.8079, -0.5082, 0.2819, 0.2484, 0.9267, 0.309, 0.3097, 0.8992, 0.2814, 0.3077, 0.9089, -0.1138, 0.884, -0.4534, -0.05835, 0.9153, -0.3985, -0.04034, 0.8794, -0.4743, 0.1273, -0.1048, -0.9863, 0.2305, -0.2108, -0.95, 0.1891, -0.2172, -0.9576, 0.2322, 0.8232, -0.518, 0.1942, 0.7962, -0.573, 0.1726, 0.8355, -0.5217, -0.3322, -0.7155, -0.6146, -0.4515, -0.6703, -0.5889, -0.2902, -0.6347, -0.7162, -0.3833, 0.7163, 0.5831, -0.2836, 0.7461, 0.6024, -0.3371, 0.7595, 0.5563, 0.2701, -0.6716, 0.6899, 0.3352, -0.7319, 0.5933, 0.4294, -0.6646, 0.6115, -0.1311, -0.4922, 0.8606, -0.1404, -0.5909, 0.7944, -0.1092, -0.598, 0.794, -0.2496, -0.1464, -0.9572, -0.2342, -0.2879, -0.9286, -0.3259, -0.3128, -0.8922, 0.2719, 0.2964, 0.9155, 0.2968, 0.3292, 0.8964, 0.2806, 0.3597, 0.8899, 0.4026, 0.7934, -0.4565, 0.3346, 0.8392, -0.4288, 0.37, 0.838, -0.401, -0.3597, -0.8726, 0.3304, -0.3461, -0.8255, 0.4458, -0.4006, -0.8555, 0.3281, 0.4842, 0.6611, -0.5732, 0.4351, 0.7307, -0.5261, 0.5325, 0.6602, -0.5298, 0.3043, 0.3112, 0.9003, 0.268, 0.2894, 0.9189, 0.3377, 0.2601, 0.9046, 0.604, 0.6836, 0.4097, 0.6981, 0.7127, 0.06808, 0.5058, 0.8013, 0.3195, -0.6269, 0.7167, 0.3055, -0.6809, 0.6239, 0.3836, -0.6451, 0.5221, 0.5579, 0.02976, 0.1217, -0.9921, 0.08967, -0.0593, -0.9942, -0.2044, 0.1197, -0.9715, -0.1305, 0.2737, -0.9529, 0.1928, 0.0666, -0.979, -0.1016, 0.06889, -0.9924, 0.9934, 0.115, -0.00519, 0.9562, 0.2251, -0.1873, 0.9083, 0.4183, 0.004944, -0.9821, 0.1314, -0.1352, -0.9931, -0.1149, 0.0237, -0.9938, 0.1107, -0.0115, 0.639, 0.6797, 0.36, 0.5935, 0.7723, 0.2265, 0.6279, 0.6274, 0.4605, -0.6451, 0.6284, 0.4347, -0.539, 0.6887, 0.4848, -0.6774, 0.7296, 0.09333, -0.1645, -0.9864, -0.006435, 0.1007, -0.9916, -0.0807, 0.003411, -0.9789, 0.2044, -0.109, -0.9789, 0.1729, 0.0253, -0.9916, -0.1266, 0.001324, -0.9996, 0.02977, 0.122, -0.9916, 0.04225, -0.09458, -0.9864, 0.1347, -0.07465, -0.94, -0.3328, 0.002382, 0.08248, -0.9966, -0.1423, 0.111, -0.9836, 0.06032, 0.1488, -0.987, -0.002692, 0.01857, 0.9998, 0.05721, -0.0351, 0.9977, -0.01657, 0.0836, 0.9964, -0.991, 0.09046, 0.09836, -0.9998, 0.003364, -0.01702, -0.9955, 0.009255, 0.09411, -0.1062, 0.04833, -0.9932, -0.06701, 0.2275, -0.9715, 0.01498, 0.08852, -0.996, 0.001455, -0.2927, 0.9562, -0.03601, -0.3355, 0.9414, 0.1117, -0.3204, 0.9407, -0.9993, -0.003211, 0.03684, -0.9883, -0.1136, 0.102, -0.9778, 0.008709, 0.2096, 0.8867, -0.4623, 0.005523, 0.9132, -0.3845, 0.1346, 0.8645, -0.4634, 0.1945, -0.8888, -0.381, 0.2548, -0.8365, -0.5479, 0.01044, -0.8151, -0.5487, 0.1861, -0.7204, -0.6861, 0.1018, -0.7212, -0.6037, 0.3397, -0.7912, -0.5944, 0.1441, 0.7493, -0.6234, 0.2235, 0.7652, -0.6397, 0.07259, 0.7856, -0.6096, 0.1059, 0.003711, -0.4387, -0.8986, 0.07339, -0.5523, -0.8304, -0.0688, -0.6376, -0.7673, 0.997, -0.02302, 0.07401, 0.9911, 0.1296, 0.03029, 0.9679, 0.2345, 0.09047, 0.9983, 0.05619, -0.01545, 0.9943, 0.1067, -0.003199, 0.9955, -0.02104, 0.09291, 0.01812, -0.3595, -0.933, 0.05386, -0.5813, -0.8119, -0.1077, -0.5038, -0.8571, -0.04614, 0.0516, 0.9976, 0.0107, -0.05407, 0.9985, 0.02445, 0.1487, 0.9886, 0.02001, 0.279, -0.9601, 0.1118, 0.2063, -0.9721, -0.1111, 0.3127, -0.9433, -0.05285, 0.3735, -0.9261, 0.13, 0.2697, -0.9541, -0.002984, 0.2281, -0.9736, -0.02858, 0.1619, 0.9864, 0.09198, 0.2694, 0.9586, -0.02011, 0.2582, 0.9659, -0.9489, 0.3132, -0.03884, -0.9585, 0.2702, -0.09116, -0.9819, 0.1717, -0.07987, 0.9876, 0.152, 0.03877, 0.938, 0.2777, 0.2074, 0.9662, 0.1919, 0.172, 0.04635, 0.2371, 0.9704, 0.05044, 0.3302, 0.9426, -0.09392, 0.2222, 0.9705, -0.9948, 0.06823, 0.07583, -0.9873, 0.1267, 0.09613, -0.9795, 0.199, 0.03186, 0.921, 0.3675, 0.1294, 0.9657, 0.2596, -0.008957, 0.929, 0.3699, 0.003821, -0.04441, -0.2348, -0.971, 0.06014, -0.1325, -0.9894, 0.04763, -0.3024, -0.952, 0.0109, -0.318, -0.948, -0.03733, -0.1235, -0.9916, 0.004177, -0.2439, -0.9698, 0.9727, -0.07751, 0.2189, 0.9645, 0.1885, 0.185, 0.9454, 0.1472, 0.2909, 0.9693, 0.02609, 0.2445, 0.9964, 0.04445, 0.07256, 0.9823, 0.0772, 0.1706, -0.9543, -0.2769, 0.1123, -0.9699, -0.1622, 0.1817, -0.962, -0.2697, -0.04358, -0.9221, -0.387, 0.008322, -0.9497, -0.2251, 0.2175, -0.9668, -0.252, 0.04345, 0.04353, -0.1546, 0.987, -0.006249, 0.0457, 0.9989, -0.1792, -0.01271, 0.9837, -0.05691, -0.1739, 0.9831, 0.0291, 0.03674, 0.9989, -0.06125, 0.07464, 0.9953, 0.4572, 0.5726, -0.6805, 0.5693, 0.6039, -0.5578, 0.6095, 0.417, -0.6742, 0.1113, 0.8118, 0.5732, -0.233, 0.9215, 0.3109, -0.9119, 0.3223, 0.254, -0.5237, 0.6216, -0.5825, -0.7106, 0.3435, -0.614, -0.7777, 0.4375, -0.4514, 0.518, 0.4634, -0.719, 0.7689, 0.3358, -0.544, 0.6351, 0.2381, -0.7348, 0.9898, 0.0978, 0.1037, 0.3235, -0.2135, 0.9218, 0.4188, -0.5022, 0.7566, -0.1858, 0.2832, -0.9409, -0.429, 0.265, -0.8635, -0.3488, 0.5834, -0.7335, 0.08497, 0.9617, 0.2605, -0.1252, 0.8258, 0.5498, 0.5165, 0.06994, 0.8534, -0.3502, -0.6153, 0.7063, -0.2745, -0.33, 0.9032, -0.9197, 0.3067, 0.2452, -0.6755, -0.3223, -0.6632, -0.6665, -0.1776, -0.724, -0.4457, -0.2653, -0.855, 0.4483, -0.4696, 0.7606, 0.781, -0.2968, 0.5496, 0.6559, -0.3208, 0.6832, 0.4469, -0.3591, -0.8194, 0.6303, -0.183, -0.7545, 0.708, -0.2671, -0.6538, -0.6614, -0.5012, 0.558, -0.502, -0.5225, 0.6892, -0.6741, -0.3104, 0.6703, 0.8795, 0.4024, 0.2539, 0.8812, 0.4181, 0.2208, 0.856, 0.4351, 0.2792, -0.8288, 0.4741, 0.2971, -0.8685, 0.4304, 0.2459, -0.8407, 0.4529, 0.2968, -0.03137, -0.9942, 0.1029, 0.01525, -0.9999, -0.001947, 0.02206, -0.9945, 0.1028, 0.9809, -0.1738, 0.08757, 0.9909, -0.1143, 0.07041, 0.9559, -0.1616, 0.2453, -0.9822, -0.1838, 0.03946, -0.99, -0.1276, 0.0607, -0.9732, -0.2097, 0.09425, 0.9223, -0.3082, 0.2334, 0.913, -0.2205, 0.3431, 0.8469, -0.3998, 0.3506, 0.995, -0.01634, -0.09831, 0.8816, -0.4456, -0.1557, -0.2933, -0.5815, 0.7588, -0.9032, -0.36, 0.2336, -0.8998, -0.3181, 0.2986, -0.8775, -0.4147, 0.2409, 0.6684, 0.001607, 0.7438, 0.688, -0.00724, 0.7257, 0.7312, -0.04694, 0.6806, 0.04935, -0.4204, 0.906, -0.0001508, -0.4098, 0.9122, -0.05186, -0.431, 0.9008, -0.6719, -0.0183, 0.7404, -0.724, -0.07477, 0.6858, -0.7259, -0.1092, 0.6791, -0.5086, -0.4708, 0.7209, -0.4949, -0.5195, 0.6965, -0.4666, -0.4621, 0.7542, 0.5121, -0.5066, 0.6937, 0.5163, -0.4553, 0.7254, 0.4671, -0.4522, 0.7599, -0.06213, 0.914, -0.4009, -0.07835, -0.6374, -0.7665, 0.1432, 0.8345, -0.532, -0.1724, 0.622, 0.7638, -0.9955, -0.05757, -0.07513, -0.8632, -0.4296, -0.2651, 0.3363, 0.8777, 0.3414, 0.4032, 0.8445, 0.3526, 0.5011, 0.8621, 0.07595, -0.9835, -0.08241, 0.1609, -0.9858, -0.00704, 0.168, -0.99, -0.01112, -0.1405, 0.5859, 0.1351, -0.7991, 0.5605, 0.08258, -0.824, 0.6388, 0.1151, -0.7607, 0.3682, 0.9124, 0.1785, 0.4427, 0.8869, 0.1322, 0.3645, 0.9217, 0.1326, -0.7773, -0.3196, -0.5419, 0.06416, -0.6477, 0.7592, -0.9404, -0.3344, -0.06115, 0.9484, 0.2858, 0.1374, 0.9126, 0.3704, 0.1728, 0.9171, 0.3873, 0.09432, 0.5187, 0.09495, 0.8497, 0.5396, -0.1774, 0.8231, 0.693, -0.3272, 0.6424, 0.7564, -0.6487, -0.08399, 0.8159, -0.5421, 0.2011, -0.4859, -0.7385, -0.4675, 0.8882, -0.07977, 0.4524, 0.8244, -0.3406, 0.4521, 0.7957, -0.318, 0.5154, 0.8296, -0.4133, 0.3753, 0.8863, -0.4177, 0.2003, 0.7318, -0.3161, 0.6038, -0.3781, 0.9235, 0.06541, -0.2991, 0.947, 0.1168, -0.4308, 0.8944, 0.1199, 0.3624, -0.6429, 0.6748, -0.1953, -0.8932, 0.405, -0.04681, -0.9971, 0.0603, 0.8139, -0.5468, 0.1964, 0.8, -0.2401, 0.5499, 0.1883, -0.9651, 0.1822, 0.1804, 0.02168, -0.9834, 0.6238, 0.646, -0.4399, 0.6533, 0.2965, -0.6966, 0.9066, -0.06975, 0.4163, 0.8986, -0.1504, 0.4121, 0.9969, 0.02279, 0.07556, 0.365, -0.5897, 0.7204, 0.6338, -0.7575, -0.1568, 0.8097, -0.5487, 0.208, -0.9986, 0.0436, 0.02861, -0.903, 0.1748, 0.3924, -0.988, -0.02654, -0.1518, -0.9989, 0.03842, -0.02835, -0.9941, 0.1024, 0.03694, -0.985, 0.1726, -0.005242, -0.3018, 0.9139, 0.2715, -0.5991, 0.7998, -0.03889, -0.4127, 0.8786, 0.2403, -0.6648, -0.0991, 0.7404, -0.6343, 0.1393, 0.7605, -0.8175, -0.2433, 0.5221, 0.069, 0.9163, 0.3945, -0.001461, 0.9462, 0.3235, -0.06596, 0.9077, 0.4144, 0.88, -0.4316, 0.1983, 0.9044, -0.3564, 0.2346, 0.8598, -0.3803, 0.3407, -0.9727, -0.06942, 0.2213, -0.5197, -0.4626, -0.7183, -0.4469, -0.7231, -0.5267, 0.5499, 0.6727, 0.495, 0.5796, 0.586, 0.5663, 0.6084, 0.6429, 0.4654, -0.5315, 0.8033, -0.2688, -0.6782, 0.6104, -0.4092, -0.7509, 0.5844, -0.3077, -0.8589, -0.4719, 0.199, -0.9124, -0.4091, -0.01391, -0.9028, -0.4248, -0.06727, 0.89, -0.4479, 0.0858, 0.8687, -0.4934, -0.04423, 0.9614, -0.27, -0.0537, 0.8339, 0.5516, 0.01778, 0.9206, 0.388, -0.04386, 0.883, 0.4601, -0.09251, 0.5307, -0.6423, -0.553, 0.6081, -0.5476, -0.5747, 0.9678, 0.2465, -0.05116, 0.6874, 0.6079, -0.3975, 0.6402, 0.724, -0.2568, 0.7594, 0.6035, -0.2431, -0.8609, 0.5072, -0.03888, -0.9137, 0.398, -0.08211, -0.8262, 0.5436, 0.1483, 0.7689, -0.624, -0.1393, 0.8241, -0.4759, -0.3072, 0.8319, -0.5215, -0.1896, -0.8694, -0.3904, 0.303, -0.8916, -0.3289, 0.3113, -0.8849, -0.3635, 0.2914, -0.02141, 0.9922, 0.1225, 0.05406, 0.998, -0.03349, -0.06994, 0.9972, -0.02484, 0.1778, -0.9805, -0.08399, 0.2685, -0.509, 0.8178, -0.005467, -0.9994, -0.0346, -0.8291, -0.5327, -0.1698, -0.7217, -0.691, -0.0398, -0.9132, -0.3765, -0.156, 0.9132, 0.3972, -0.09095, 0.8488, 0.5042, -0.1593, 0.8728, 0.4832, 0.06915, -0.9249, 0.3799, 0.01339, -0.8844, 0.4643, 0.04693, -0.9185, 0.3938, 0.03592, -0.6116, 0.6238, 0.4867, -0.5654, 0.5808, 0.5857, -0.6333, 0.5993, 0.4896, 0.8526, -0.466, -0.2364, 0.8222, -0.5493, -0.1491, 0.7379, -0.6435, -0.2035, -0.5326, -0.8294, -0.1685, -0.4806, -0.8743, -0.06825, -0.6119, -0.7773, 0.1459, -0.8045, -0.5466, -0.2324, -0.8103, -0.5727, -0.1243, -0.8721, -0.4881, 0.03352, 0.4516, -0.8877, -0.08936, 0.534, -0.8285, -0.1683, 0.771, -0.6137, -0.1702, -0.1645, 0.3673, 0.9154, -0.176, 0.2899, 0.9407, -0.2088, 0.3947, 0.8947, -0.9325, 0.2478, 0.2628, -0.6414, -0.7623, -0.08697, -0.9389, 0.161, 0.3043, -0.5083, -0.3925, 0.7665, 0.08951, 0.08845, 0.9921, -0.06867, 0.1095, 0.9916, 0.8561, 0.156, 0.4928, 0.842, 0.06424, 0.5356, 0.8305, 0.103, 0.5473, -0.1472, 0.3314, 0.932, -0.7661, 0.003312, 0.6427, 0.7356, -0.2941, 0.6103, 0.8908, -0.324, 0.3186, 0.8847, -0.3064, 0.3512, 0.8951, -0.3698, 0.2492, -0.07912, -0.3407, 0.9368, 0.06439, -0.3011, 0.9514, 0.03133, -0.2959, 0.9547, 0.2344, 0.3693, 0.8993, 0.1918, 0.3728, 0.9079, 0.2197, 0.397, 0.8911, -0.8718, -0.469, -0.1413, -0.8107, -0.5629, -0.1609, -0.8143, -0.5709, -0.105, 0.8334, -0.5323, -0.1482, 0.88, -0.475, 0.006819, 0.777, -0.629, -0.02347, -0.5868, -0.8058, -0.07996, -0.6388, -0.7688, 0.03109, -0.6334, -0.769, -0.0866, 0.6102, -0.791, 0.04407, 0.6, -0.7963, -0.07668, 0.6502, -0.7562, -0.07275, -0.9093, -0.3219, 0.2638, -0.8922, -0.2385, 0.3836, -0.8781, -0.3805, 0.2901, 0.07683, -0.2782, 0.9574, -0.09914, -0.2987, 0.9492, 0.1029, -0.3096, 0.9453, -0.8855, 0.08595, 0.4567, -0.8544, 0.1181, 0.506, -0.8654, 0.1228, 0.4858, -0.01802, 0.4929, -0.8699, 0.07002, 0.605, -0.7932, 0.05822, 0.3403, -0.9385, 0.6337, 0.04679, 0.7722, 0.3014, 0.5417, 0.7847, 0.3567, 0.1084, 0.9279, -0.9276, 0.3732, -0.01899, -0.9543, 0.02349, 0.2979, -0.9006, 0.1745, 0.3981, -0.9847, -0.1383, 0.1056, -0.9508, 0.1983, -0.2381, -0.9829, -0.1801, -0.03827, 0.9757, -0.07474, -0.2062, 0.9195, 0.2692, -0.2866, 0.9957, -0.02167, -0.09031, -0.1907, 0.7435, -0.641, 0.1479, 0.51, -0.8474, -0.002248, 0.4688, -0.8833, -0.2811, 0.03772, 0.9589, -0.1299, -0.4476, 0.8848, 0.2506, 0.03295, 0.9675, 0.7968, 0.1085, 0.5944, 0.9297, 0.2671, 0.2536, 0.8869, 0.4597, -0.0452, -0.6548, 0.2789, 0.7024, -0.324, 0.1315, 0.9369, -0.3456, 0.4978, 0.7955, -0.331, 0.5893, 0.737, 0.3056, 0.6007, 0.7388, -0.0009982, 0.4218, 0.9067, -0.4845, 0.1522, 0.8614, -0.2797, 0.1786, 0.9433, -0.5102, 0.07221, 0.857, 0.4772, 0.1618, 0.8638, 0.5081, 0.1086, 0.8544, 0.2832, 0.1033, 0.9535, 0.9077, -0.4161, -0.054, 0.9578, -0.2786, -0.07039, 0.9513, -0.3082, -0.006764, -0.6102, 0.736, -0.2931, -0.4688, 0.8509, -0.2369, -0.4724, 0.8169, -0.3308, -0.01359, -0.4125, -0.9108, 0.08488, -0.333, -0.9391, -0.03386, -0.3237, -0.9456, 0.1011, -0.4323, 0.896, 0.1857, -0.2836, 0.9408, 0.08547, -0.07505, 0.9935, -0.02357, 0.6592, 0.7516, 0.1116, 0.5401, 0.8342, -0.1517, 0.4842, 0.8617, 0.2925, 0.8052, 0.5159, -0.05247, 0.8387, 0.542, 0.2839, 0.6452, 0.7093, -0.2776, -0.7965, -0.5372, -0.2221, -0.8907, -0.3967, -0.1893, -0.8721, -0.4513, 0.1642, -0.7241, 0.6699, 0.2782, -0.6865, 0.6718, 0.3458, -0.7386, 0.5786, 0.06451, 0.8592, 0.5075, -0.1294, 0.9419, 0.3099, -0.09448, 0.7844, 0.6131, 0.4961, 0.837, -0.231, 0.7657, 0.5318, -0.3619, 0.4625, 0.8332, -0.3031, -0.02444, 0.6031, -0.7973, 0.1534, 0.5665, -0.8097, -0.3831, 0.4562, -0.8032, -0.904, -0.4176, -0.09133, -0.9532, -0.2997, 0.04058, -0.9512, -0.3005, -0.06932, -0.007406, 0.07984, -0.9968, 0.04287, 0.03542, -0.9985, -0.03289, 0.04247, -0.9986, 0.04008, 0.6, -0.799, 0.09795, 0.4818, -0.8708, -0.03126, 0.5939, -0.8039, -0.0316, 0.4967, 0.8674, 0.04918, 0.6711, 0.7398, 0.2444, 0.6623, 0.7082, 0.05057, 0.116, -0.992, 0.02323, 0.008978, -0.9997, -0.03006, 0.06254, -0.9976, -0.8801, 0.07712, -0.4685, -0.9308, -0.01593, -0.3653, -0.9365, 0.1011, -0.3358, 0.9319, 0.06637, -0.3566, 0.9266, 0.006421, -0.3759, 0.8772, 0.04915, -0.4776, -0.32, 0.8072, 0.496, -0.04701, 0.7783, 0.6261, -0.02419, 0.8164, 0.577, -0.113, -0.4394, 0.8911, -0.1632, -0.03545, 0.986, -0.1947, -0.2752, 0.9415, -0.3491, -0.7568, 0.5526, -0.2999, -0.6982, 0.65, -0.1707, -0.7605, 0.6266, 0.08016, 0.7749, 0.6269, 0.2496, 0.6245, 0.7401, 0.06184, 0.8171, 0.5731, 0.2781, -0.7862, -0.5518, 0.1877, -0.8458, -0.4994, 0.2501, -0.8585, -0.4476, 0.3327, -0.6701, -0.6635, 0.4224, -0.6157, 0.6651, -0.6697, -0.7119, 0.2114, -0.8796, -0.4744, 0.03442, -0.9372, -0.3484, -0.01644, -0.8876, -0.4532, -0.08187, 0.9705, -0.241, 0.011, 0.9379, -0.3466, -0.01054, 0.9386, -0.3339, -0.08709, -0.8632, 0.08599, 0.4975, -0.7905, 0.07118, 0.6083, -0.8418, 0.1623, 0.5148, -0.4136, -0.6186, 0.668, -0.3362, -0.6717, -0.6601, 0.6597, -0.7175, 0.2235, 0.7765, 0.1285, 0.6168, 0.849, 0.1189, 0.5149, 0.8358, 0.1839, 0.5173, 0.2718, 0.9617, -0.03477, 0.2444, 0.6623, 0.7082, 0.2196, 0.4764, 0.8514, 0.004095, 0.3756, 0.9268, 0.2098, 0.7367, 0.6428, -0.0009543, 0.4218, 0.9067, -0.2281, 0.8752, -0.4266, 0.1709, 0.8547, 0.4903, -0.2762, 0.9232, 0.2672, 0.8383, 0.05945, -0.5419, 0.8293, 0.003157, -0.5588, 0.8001, 0.0358, -0.5988, 0.9244, 0.2504, 0.2877, 0.9444, 0.2906, 0.1541, 0.9172, 0.3188, 0.239, 0.7713, 0.02238, -0.6361, 0.7826, 0.1043, -0.6137, 0.8073, 0.03055, -0.5894, 0.2344, 0.6585, -0.7151, 0.277, 0.7192, -0.6371, 0.3684, 0.6507, -0.664, 0.2263, 0.3569, -0.9063, 0.1691, 0.437, -0.8834, 0.2937, 0.4317, -0.8528, -0.4037, 0.05716, 0.9131, -0.4212, 0.1171, 0.8994, -0.3919, 0.1572, 0.9065, 0.2089, 0.2281, 0.951, 0.2995, 0.09266, 0.9496, 0.3071, 0.1406, 0.9412, 0.5436, 0.8393, -0.008186, 0.646, 0.7632, 0.01648, 0.6102, 0.789, -0.07188, 0.9097, 0.2691, 0.3164, 0.8811, 0.4104, 0.235, 0.8671, 0.3545, 0.35, 0.1819, 0.1947, -0.9638, 0.2414, 0.2197, -0.9452, 0.2489, 0.1398, -0.9584, 0.4722, -0.03553, -0.8808, 0.4388, -0.09214, -0.8939, 0.4542, -0.003688, -0.8909, 0.4915, 0.5359, -0.6865, 0.4628, 0.5808, -0.6697, 0.5167, 0.6237, -0.5865, 0.6779, 0.3978, 0.6182, 0.6057, 0.4875, 0.6289, 0.5898, 0.3708, 0.7174, -0.734, 0.1752, -0.6562, -0.6882, 0.1308, -0.7137, -0.7484, 0.1161, -0.653, -0.7805, 0.06793, -0.6214, -0.7928, 0.1475, -0.5913, -0.7468, 0.2167, -0.6288, -0.2461, 0.6874, -0.6834, -0.1507, 0.6163, -0.773, -0.2875, 0.6784, -0.6761, -0.4227, 0.4576, -0.7823, -0.3224, 0.3789, -0.8675, -0.4787, 0.4028, -0.7801, 0.323, 0.05272, 0.9449, 0.3146, 0.03485, 0.9486, 0.3201, 0.07557, 0.9444, -0.2945, 0.1634, 0.9416, -0.236, 0.1906, 0.9529, -0.2775, 0.1943, 0.9409, -0.89, 0.4188, 0.1801, -0.9311, 0.2906, 0.2203, -0.8771, 0.3884, 0.2826, -0.8609, 0.4637, 0.2094, -0.941, 0.304, 0.1489, -0.9231, 0.3202, 0.2129, -0.4379, -0.004746, -0.899, -0.4746, 0.03252, -0.8796, -0.4584, 0.04364, -0.8877, -0.8359, 0.5415, 0.08941, -0.7479, 0.6516, 0.1268, -0.8024, 0.5958, -0.03325, -0.5697, 0.457, -0.6831, -0.5911, 0.3219, -0.7396, -0.6468, 0.4155, -0.6395, -0.2807, 0.2178, -0.9347, -0.2336, 0.209, -0.9496, -0.3449, 0.1919, -0.9188, -0.5422, 0.472, 0.6952, -0.5943, 0.4403, 0.673, -0.5015, 0.4014, 0.7664, -0.8553, 0.4855, 0.181, -0.8693, 0.4936, -0.02688, -0.9336, 0.3393, 0.1148, 0.4537, 0.4905, -0.7441, 0.4376, 0.3545, -0.8263, 0.3162, 0.4944, -0.8097, 0.2694, 0.9402, -0.2084, 0.4232, 0.8813, -0.2103, 0.3044, 0.8384, -0.4521, 0.8773, 0.4705, 0.09434, 0.954, 0.295, 0.05372, 0.8787, 0.4735, -0.06085, -0.5037, 0.4071, -0.7619, -0.385, 0.5453, -0.7446, -0.2845, 0.4992, -0.8184, -0.3932, 0.9052, -0.1614, -0.2451, 0.9547, -0.1687, -0.3078, 0.8602, -0.4067, -0.3292, -0.6922, -0.6423, -0.8848, -0.4254, -0.1902, -0.4904, -0.3001, -0.8182, -0.6401, 0.1321, -0.7568, -0.8603, -0.3838, -0.3355, -0.778, 0.2509, -0.5759, 0.8183, 0.1788, -0.5464, 0.8542, -0.3825, -0.3522, 0.6031, 0.1362, -0.7859, 0.4187, -0.358, -0.8346, 0.8491, -0.4884, -0.2015, 0.3284, -0.7228, -0.608, -0.7699, -0.4045, 0.4935, -0.1821, -0.07711, 0.9803, -0.5928, -0.006741, 0.8053, -0.5504, 0.1458, 0.8221, -0.175, -0.08719, 0.9807, -0.4948, 0.2881, 0.8199, 0.7532, -0.4012, 0.5212, 0.5589, -0.007261, 0.8292, 0.2067, -0.05787, 0.9767, 0.1981, -0.08964, 0.9761, 0.5501, 0.05857, 0.8331, 0.5102, 0.2309, 0.8285, -0.3058, 0.7679, 0.5628, -0.1141, 0.75, 0.6515, -0.2228, 0.8041, 0.5511, -0.4913, 0.6232, 0.6084, -0.3997, 0.5251, 0.7513, -0.4066, 0.6843, 0.6054, 0.2747, 0.8043, 0.5269, 0.1668, 0.844, 0.5098, 0.05887, 0.7715, 0.6336, 0.4388, 0.5092, 0.7404, 0.5371, 0.6394, 0.5502, 0.4632, 0.6723, 0.5774, -0.06226, 0.5523, 0.8313, 0.005525, 0.4985, 0.8669, 0.03687, 0.5528, 0.8325, -0.02697, -0.05961, 0.9979, 0.01569, -0.03693, 0.9992, -0.01294, -0.01713, 0.9998, -0.001015, 0.4217, 0.9067, -0.2255, 0.7448, 0.6281, -0.02686, 0.4148, 0.9095, 0.2262, 0.9351, 0.2727, -0.1866, 0.8498, 0.4929, 0.2719, 0.9617, -0.03475, -0.4652, 0.7446, 0.4787, -0.7531, 0.6516, 0.0915, -0.6035, 0.6839, 0.41, 0.6452, 0.522, 0.5579, 0.6804, 0.6254, 0.3821, 0.6233, 0.7183, 0.3091, 0.1558, 0.249, -0.9559, -0.08978, -0.05925, -0.9942, -0.02542, 0.1355, -0.9904, 0.0757, 0.03523, -0.9965, -0.1928, 0.06674, -0.979, 0.0633, 0.3105, -0.9485, -0.9452, 0.2761, 0.174, -0.9419, 0.2882, -0.1726, -0.9924, 0.1217, 0.01925, 0.9945, 0.1051, 0.001438, 0.9931, -0.1149, 0.02354, 0.9816, 0.1373, -0.1325, -0.6168, 0.6354, 0.4645, -0.5544, 0.791, 0.2587, -0.6389, 0.6789, 0.3618, 0.618, 0.7785, 0.1098, 0.5424, 0.6763, 0.4984, 0.6455, 0.6282, 0.4344, 0.087, -0.9789, 0.1849, -0.09366, -0.9916, -0.08883, 0.08183, -0.9864, -0.1429, -0.01604, -0.9996, 0.02511, -0.01974, -0.9916, -0.1276, 0.2005, -0.9789, 0.03989, 0.1873, -0.94, -0.285, 0.1565, -0.9864, 0.0511, -0.125, -0.9916, 0.03227, -0.0325, 0.1713, -0.9847, 0.0916, 0.211, -0.9732, -0.003121, 0.08257, -0.9966, 0.01567, 0.08392, 0.9963, -0.09328, 0.03654, 0.995, 0.01151, 0.02197, 0.9997, 0.9956, 0.007258, 0.09302, 0.9982, -0.05712, 0.02029, 0.9903, 0.08593, 0.1092, -0.01598, 0.08958, -0.9959, 0.02474, 0.242, -0.97, 0.06857, 0.005455, -0.9976, -0.1073, -0.3377, 0.9351, 0.03752, -0.3338, 0.9419, -0.002669, -0.2929, 0.9561, 0.9758, -0.0121, 0.2183, 0.9812, -0.1243, 0.1478, 0.9986, 0.02382, 0.04758, -0.8225, -0.5504, 0.1433, -0.9261, -0.3638, 0.1003, -0.8863, -0.463, 0.005571, 0.8068, -0.5653, 0.1718, 0.8402, -0.5422, 0.009124, 0.8887, -0.3811, 0.255, 0.7913, -0.5939, 0.1455, 0.7212, -0.6038, 0.3397, 0.7285, -0.6798, 0.0845, -0.7851, -0.6104, 0.1047, -0.7638, -0.6412, 0.07394, -0.7589, -0.611, 0.2254, 0.1398, -0.556, -0.8193, -0.07528, -0.5439, -0.8358, 0.0334, -0.4429, -0.896, -0.9708, 0.1302, 0.2016, -0.9914, 0.1277, 0.02859, -0.9952, -0.01919, 0.09618, -0.9937, 0.007309, 0.1121, -0.9943, 0.1065, -0.00444, -0.9988, 0.0475, -0.01173, 0.1105, -0.5123, -0.8516, -0.06268, -0.5723, -0.8177, -0.01779, -0.3595, -0.933, -0.05331, 0.1381, 0.989, -0.03972, -0.04581, 0.9982, 0.04531, 0.05424, 0.9975, 0.1164, 0.2961, -0.948, 0.009561, 0.1454, -0.9893, -0.01935, 0.2806, -0.9596, 0.04515, 0.2641, -0.9634, -0.1173, 0.2162, -0.9693, 0.07649, 0.3587, -0.9303, 0.01786, 0.2647, 0.9642, -0.06005, 0.3233, 0.9444, 0.04127, 0.1665, 0.9852, 0.955, 0.285, 0.08188, 0.9582, 0.271, -0.09168, 0.949, 0.3128, -0.03797, -0.9807, 0.1513, 0.124, -0.9374, 0.2924, 0.189, -0.9881, 0.1481, 0.04095, 0.09715, 0.2331, 0.9676, -0.009892, 0.344, 0.9389, -0.04427, 0.2328, 0.9715, 0.9924, 0.122, -0.01623, 0.9873, 0.126, 0.09648, 0.995, 0.06848, 0.07218, -0.9306, 0.366, -0.002513, -0.9662, 0.2577, 0.006534, -0.9134, 0.3878, 0.1238, -0.04762, -0.3024, -0.952, -0.1281, -0.2231, -0.9663, 0.006798, -0.202, -0.9794, -0.004177, -0.2439, -0.9698, -0.04522, -0.1261, -0.991, -0.01089, -0.318, -0.948, -0.9454, 0.1472, 0.2909, -0.9673, 0.1827, 0.176, -0.9727, -0.07756, 0.2189, -0.976, 0.04934, 0.212, -0.9969, 0.03139, 0.07176, -0.9693, 0.02609, 0.2445, 0.962, -0.2697, -0.04358, 0.9844, -0.1463, 0.09786, 0.9543, -0.2769, 0.1123, 0.968, -0.2469, 0.0447, 0.972, -0.1585, 0.1737, 0.9221, -0.387, 0.008321, 0.1792, -0.01272, 0.9837, 0.00445, 0.04589, 0.9989, -0.04353, -0.1546, 0.987, 0.04496, 0.08499, 0.9954, -0.032, 0.03448, 0.9989, 0.05692, -0.174, 0.9831, 0.2135, 0.4689, 0.857, 0.05743, 0.6148, 0.7866, 0.04429, 0.4309, 0.9013, -0.8268, 0.4898, 0.2767, -0.8711, 0.2767, 0.4057, -0.3741, 0.2385, 0.8962, -0.5266, 0.8498, -0.0201, -0.2004, 0.9793, 0.02917, -0.4309, 0.8827, -0.1876, -0.4987, 0.8579, -0.1238, -0.3355, 0.9284, 0.1597, -0.4378, 0.8726, -0.2168, -0.08374, -0.9634, -0.2546, -0.3599, -0.6158, -0.7009, 0.04213, -0.8818, -0.4697, -0.3648, 0.5425, 0.7568, 0.1002, 0.409, 0.907, 0.1988, 0.5816, 0.7888, -0.6511, 0.6272, 0.4275, -0.2065, 0.7569, 0.62, 0.0533, 0.9704, -0.2356, -0.626, 0.2105, 0.7508, -0.4582, 0.1108, 0.8819, -0.3786, 0.3773, 0.8451, 0.4624, -0.7979, -0.3866, 0.1471, -0.9627, -0.227, 0.1934, -0.8314, -0.5209, 0.4931, -0.6368, -0.5927, 0.7323, -0.5237, -0.4352, 0.6637, -0.7229, -0.1924, 0.9416, -0.1353, -0.3082, 0.4825, -0.8321, -0.2734, 0.5837, -0.5381, -0.6081, -0.2299, 0.9461, 0.2282, -0.8442, 0.5361, 0.004232, -0.8797, 0.4053, 0.2487, -0.05404, -0.857, -0.5124, 0.1825, -0.2816, -0.942, 0.01177, -0.8894, -0.4569, 0.174, 0.8847, 0.4324, 0.2768, 0.5515, 0.7869, 0.384, 0.5149, 0.7664, 0.8001, -0.3154, -0.5102, 0.2323, -0.9171, -0.3241, 0.3174, -0.5849, -0.7465, 0.3541, -0.9149, -0.1939, 0.7773, -0.3007, -0.5525, 0.4596, -0.8559, -0.2373, 0.009106, 0.7055, -0.7086, 0.134, 0.7852, -0.6045, 0.01122, 0.7845, -0.62, -0.2739, 0.9519, -0.1376, -0.2717, 0.9622, 0.01668, -0.2765, 0.9445, -0.1776, 0.3486, 0.5784, 0.7375, 0.3998, 0.5352, 0.7442, 0.282, 0.5821, 0.7627, -0.05029, 0.3944, 0.9176, -0.1139, 0.3034, 0.946, -0.1164, 0.3431, 0.9321, -0.4091, -0.1505, -0.9, -0.5804, -0.3191, -0.7492, -0.463, -0.3007, -0.8338, -0.1641, -0.7212, -0.673, -0.2389, -0.6153, -0.7512, 0.05854, -0.7126, -0.6991, -0.6682, 0.6149, -0.4187, -0.5099, 0.7118, -0.483, -0.5452, 0.5724, -0.6124, -0.2205, 0.7679, -0.6014, 0.009487, 0.7477, -0.6639, -0.2049, 0.6212, -0.7564, 0.02984, -0.6493, -0.76, -0.05105, -0.4615, -0.8857, 0.12, -0.5536, -0.8241, -0.6353, 0.7722, 0.009107, -0.7311, 0.6818, -0.0247, -0.5951, 0.8022, 0.04842, -0.1368, -0.5519, -0.8226, -0.1062, -0.6909, -0.7151, -0.1803, -0.5683, -0.8028, -0.1678, 0.5245, 0.8347, -0.1755, 0.5538, 0.8139, -0.2276, 0.4573, 0.8597, -0.5592, 0.8121, -0.1669, -0.7051, 0.6565, -0.2681, -0.553, 0.8321, -0.04316, 0.6255, -0.6391, 0.4475, 0.5015, -0.6405, 0.5817, 0.5722, -0.6966, 0.4329, 0.1927, -0.9645, -0.1806, 0.1344, -0.9898, -0.0475, 0.2531, -0.9496, -0.1847, 0.6109, -0.6539, 0.4462, 0.6539, -0.607, 0.4517, 0.6168, -0.5318, 0.5803, 0.321, 0.4603, 0.8277, 0.3509, 0.3558, 0.8662, 0.3766, 0.5173, 0.7685, 0.5367, -0.6245, 0.5674, 0.3183, -0.7275, 0.6079, 0.4686, -0.6965, 0.5435, -0.03208, 0.2932, 0.9555, -0.03012, 0.2289, 0.973, 0.08745, 0.1433, 0.9858, -0.3188, 0.3211, 0.8918, -0.2936, 0.2921, 0.9102, -0.2698, 0.3765, 0.8862, 0.1803, -0.9406, 0.2878, 0.04505, -0.9324, 0.3587, 0.1388, -0.9597, 0.2445, -0.3121, 0.7805, -0.5417, -0.4641, 0.7034, -0.5383, -0.4338, 0.801, -0.4126, 0.07627, -0.3608, -0.9295, 0.07315, -0.5324, -0.8433, -0.0758, -0.3957, -0.9152, 0.2762, -0.4998, -0.8209, 0.1033, -0.5835, -0.8055, 0.1183, -0.3992, -0.9092, -0.2792, 0.8034, -0.526, -0.3715, 0.6993, -0.6107, -0.4569, 0.6894, -0.5621, -0.2897, 0.3102, 0.9054, -0.3328, 0.3314, 0.8829, -0.2796, 0.2523, 0.9264, 0.01138, 0.8965, -0.4429, 0.06628, 0.92, -0.3864, 0.1102, 0.8808, -0.4604, -0.21, -0.2207, -0.9525, -0.2477, -0.2091, -0.946, -0.129, -0.1065, -0.9859, -0.1742, 0.8298, -0.5302, -0.2084, 0.7945, -0.5704, -0.2409, 0.831, -0.5014, 0.2633, -0.6573, -0.7062, 0.4537, -0.6725, -0.5847, 0.325, -0.7203, -0.6128, 0.3527, 0.7723, 0.5284, 0.3152, 0.7181, 0.6204, 0.3982, 0.7177, 0.5713, -0.4131, -0.6456, 0.6423, -0.3372, -0.7308, 0.5935, -0.2776, -0.6669, 0.6915, 0.08547, -0.6078, 0.7895, 0.1455, -0.5886, 0.7953, 0.1582, -0.4911, 0.8566, 0.3324, -0.21, -0.9195, 0.2288, -0.2835, -0.9313, 0.2553, -0.1462, -0.9558, -0.2915, 0.3581, 0.887, -0.2978, 0.3277, 0.8966, -0.2702, 0.2972, 0.9158, -0.3585, 0.8413, -0.4046, -0.3343, 0.8381, -0.4311, -0.4084, 0.7942, -0.4499, 0.3997, -0.8515, 0.3393, 0.3415, -0.8276, 0.4454, 0.3599, -0.8731, 0.3288, -0.5293, 0.6678, -0.5234, -0.5002, 0.7282, -0.4686, -0.4855, 0.6596, -0.5738, -0.3298, 0.2536, 0.9093, -0.2673, 0.2915, 0.9185, -0.3065, 0.3109, 0.8996])] * 3)])
arm_armature = bpy.data.armatures.new('Armature')  # bones are not reproduced

# ---- objects
ob_link_adult = bpy.data.objects.new('Link Adult', me_link_adult)
ob_armature = bpy.data.objects.new('Armature', arm_armature)

# ---- transforms, parenting, visibility, modifiers, constraints
ob_link_adult.parent = ob_armature
ob_link_adult.location = (0.0, 0.0, 0.0)
_vg = ob_link_adult.vertex_groups.new(name='Hip')
for _i, _w in zip([108, 110, 111, 114, 115, 116, 117, 118, 121, 122, 123, 124, 125, 126, 127, 128, 129, 130, 131, 132, 133, 134, 135, 136, 137, 138, 139, 140, 141, 142, 143, 144, 145, 146], [0.04544, 0.04456, 0.02753, 0.1125, 0.02783, 0.1217, 0.138, 0.13, 0.3048, 0.1301, 0.2538, 0.2727, 0.2022, 0.1771, 0.6306, 0.63, 0.2277, 0.3514, 0.3136, 0.1803, 0.5829, 0.3361, 0.1577, 0.2435, 0.3054, 0.1841, 0.6417, 0.3786, 0.3461, 0.2563, 0.348, 0.566, 0.3119, 0.5111]): _vg.add([_i], _w, 'REPLACE')
_vg = ob_link_adult.vertex_groups.new(name='Torso')
for _i, _w in zip([24, 25, 27, 28, 30, 56, 58, 59, 60, 61, 63, 70, 73, 75, 78, 97, 98, 99, 100, 103, 104, 105, 106, 107, 108, 109, 110, 111, 112, 113, 114, 115, 116, 117, 118, 119, 120, 121, 122, 123, 124, 125, 126, 127, 128, 129, 130, 131, 132, 133, 134, 135, 136, 137, 138, 139, 140, 141, 142, 143, 144, 145, 146, 147, 197], [0.01333, 0.1953, 0.1087, 0.1633, 0.1605, 0.001949, 0.0372, 0.07331, 0.08462, 0.03175, 0.05421, 0.03144, 0.01989, 0.1005, 0.03626, 0.1351, 0.1061, 0.06331, 0.06582, 0.5286, 0.7486, 0.7627, 0.4459, 0.8623, 0.7344, 0.1885, 0.7294, 0.7301, 0.1149, 0.1673, 0.8101, 0.7324, 0.7967, 0.6975, 0.6759, 0.1586, 0.7668, 0.06361, 0.06769, 0.0787, 0.09831, 0.04838, 0.115, 0.1253, 0.06688, 0.1124, 0.1026, 0.1021, 0.1543, 0.04025, 0.0668, 0.07168, 0.05003, 0.08232, 0.1121, 0.1125, 0.1022, 0.09921, 0.1519, 0.3391, 0.2759, 0.3376, 0.2785, 0.7629, 0.01739]): _vg.add([_i], _w, 'REPLACE')
_vg = ob_link_adult.vertex_groups.new(name='Neck')
_vg = ob_link_adult.vertex_groups.new(name='Head')
for _i, _w in zip([25, 27, 28, 55, 56, 57, 58, 59, 60, 61, 62, 63, 64, 65, 66, 67, 68, 69, 70, 71, 72, 73, 74, 75, 76, 77, 78, 79, 80, 81, 82, 83, 84, 85, 86, 87, 88, 89, 90, 91, 92, 93, 94, 95, 96, 97, 98, 99, 100, 101, 102, 103, 104, 105, 106, 112, 113, 120, 147], [0.003499, 0.01855, 0.06348, 0.9872, 0.9593, 0.9946, 0.9327, 0.8866, 0.8693, 0.9356, 0.9709, 0.9159, 0.9882, 0.9846, 0.9835, 0.9835, 0.9916, 0.9722, 0.9462, 0.972, 0.9877, 0.9508, 1.023, 0.8801, 0.9834, 0.9891, 0.9488, 0.9892, 0.9985, 0.9983, 0.9985, 0.9987, 0.9992, 0.9996, 0.9993, 0.9984, 1.001, 0.9971, 0.9983, 0.9974, 0.9988, 0.9976, 0.9974, 0.9986, 1.001, 0.8007, 0.828, 0.9194, 0.9177, 0.9943, 0.9939, 0.2349, 0.1104, 0.1115, 0.2768, 0.006816, 0.05184, 0.1131, 0.1054]): _vg.add([_i], _w, 'REPLACE')
_vg = ob_link_adult.vertex_groups.new(name='Bone.004')
for _i, _w in zip([20, 24, 25, 26, 27, 28, 29, 30, 58, 59, 60, 61, 63, 70, 75, 78, 97, 98, 99, 103, 104, 105, 106, 107, 110, 111, 118, 120, 147], [0.06176, 0.5032, 0.906, 0.1203, 0.8682, 0.9251, 0.106, 0.6768, 0.009986, 0.0525, 0.06059, 0.01124, 0.02773, 0.01922, 0.0598, 0.001042, 0.01161, 0.1396, 0.06807, 0.06657, 0.8679, 0.02767, 0.6616, 0.09693, 0.1539, 0.1859, 0.04869, 0.01411, 0.9571]): _vg.add([_i], _w, 'REPLACE')
_vg = ob_link_adult.vertex_groups.new(name='Upper Arm.Left')
for _i, _w in zip([15, 16, 17, 18, 19, 20, 21, 22, 23, 24, 25, 26, 27, 28, 29, 30, 98, 103, 104, 106, 107, 110, 111, 118, 147], [0.04985, 0.04262, 0.07197, 0.139, 0.08033, 0.916, 0.9107, 0.8604, 0.8606, 0.9515, 0.7679, 0.9588, 0.8378, 0.7621, 0.9634, 0.8074, 0.05325, 0.01586, 0.1298, 0.2437, 0.04449, 0.1705, 0.2001, 0.05387, 0.1282]): _vg.add([_i], _w, 'REPLACE')
_vg = ob_link_adult.vertex_groups.new(name='Lower Arm.Left')
for _i, _w in zip([0, 1, 6, 7, 9, 10, 11, 12, 13, 14, 15, 16, 17, 18, 19, 20, 21, 22, 23], [0.05509, 0.004774, 0.1106, 0.1528, 0.9655, 0.9678, 0.9755, 0.9861, 0.9792, 0.9744, 0.9493, 0.9523, 0.9279, 0.8601, 0.9192, 0.06743, 0.08594, 0.136, 0.1359]): _vg.add([_i], _w, 'REPLACE')
_vg = ob_link_adult.vertex_groups.new(name='Hand.Left')
for _i, _w in zip([0, 1, 2, 3, 4, 5, 6, 7, 8, 9, 10, 14], [0.9449, 0.9726, 0.9854, 0.9923, 0.9936, 0.9829, 0.8894, 0.8472, 1.036, 0.01882, 0.0143, 0.008596]): _vg.add([_i], _w, 'REPLACE')
_vg = ob_link_adult.vertex_groups.new(name='Bone.017')
for _i, _w in zip([58, 59, 60, 61, 63, 73, 75, 78, 97, 98, 100, 103, 104, 105, 106, 107, 108, 109, 112, 113, 115, 117, 119, 120, 147, 192, 196, 197, 198], [0.03135, 0.06651, 0.07658, 0.02411, 0.04894, 0.03675, 0.06162, 0.002548, 0.1789, 0.03043, 0.07173, 0.7375, 0.02217, 0.8539, 0.09331, 0.1036, 0.1565, 0.9009, 0.8752, 0.9291, 0.1876, 0.0375, 0.6815, 0.928, 9.529e-05, 0.06161, 0.1243, 0.5056, 0.1076]): _vg.add([_i], _w, 'REPLACE')
_vg = ob_link_adult.vertex_groups.new(name='Upper Arm.Right')
for _i, _w in zip([97, 103, 105, 106, 107, 108, 109, 112, 113, 115, 117, 119, 120, 187, 188, 189, 190, 191, 192, 193, 194, 195, 196, 197, 198], [0.05034, 0.2023, 0.1138, 0.01394, 0.04643, 0.1728, 0.7775, 0.8382, 0.7701, 0.2009, 0.04504, 0.8116, 0.1147, 0.0399, 0.04782, 0.1364, 0.07336, 0.08359, 0.9177, 0.9096, 0.8591, 0.8623, 0.9583, 0.9504, 0.9635]): _vg.add([_i], _w, 'REPLACE')
_vg = ob_link_adult.vertex_groups.new(name='Lower Arm.Right')
for _i, _w in zip([173, 174, 177, 179, 181, 182, 183, 184, 185, 186, 187, 188, 189, 190, 191, 192, 193, 194, 195], [0.00625, 0.05734, 0.1085, 0.1532, 0.9667, 0.9668, 0.9745, 0.9853, 0.9744, 0.9797, 0.9537, 0.9504, 0.8628, 0.9265, 0.9159, 0.06619, 0.08698, 0.1372, 0.1342]): _vg.add([_i], _w, 'REPLACE')
_vg = ob_link_adult.vertex_groups.new(name='Hand.Right')
for _i, _w in zip([172, 173, 174, 175, 176, 177, 178, 179, 180, 181, 182, 183, 185], [0.9844, 0.9719, 0.9426, 0.9936, 0.9925, 0.8915, 0.9834, 0.8468, 1.036, 0.01634, 0.01614, 0.0005284, 0.008684]): _vg.add([_i], _w, 'REPLACE')
_vg = ob_link_adult.vertex_groups.new(name='Upper Leg.Left')
for _i, _w in zip([39, 42, 43, 45, 47, 48, 49, 50, 51, 52, 53, 54, 110, 116, 118, 121, 122, 123, 124, 125, 126, 127, 128, 129, 130, 131, 132, 133, 134, 135, 136, 137, 138, 139, 140, 141, 142, 143, 144, 145, 146], [0.1145, 0.09402, 0.1018, 0.01743, 0.8447, 0.1926, 0.8472, 0.9013, 0.9126, 0.9692, 0.9717, 0.98, 0.02812, 0.02799, 0.1289, 0.5367, 0.7727, 0.5814, 0.5211, 0.6987, 0.6766, 0.1206, 0.1441, 0.6163, 0.3477, 0.4306, 0.6347, 0.1897, 0.1184, 0.02129, 0.05998, 0.127, 0.00772, 0.1145, 0.2531, 0.179, 0.02937, 0.005265, 0.07437, 0.3092, 0.1522]): _vg.add([_i], _w, 'REPLACE')
_vg = ob_link_adult.vertex_groups.new(name='Lower Leg.Left')
for _i, _w in zip([31, 33, 34, 35, 36, 37, 38, 39, 40, 41, 42, 43, 44, 45, 46, 47, 48, 49, 50, 51, 52, 53], [0.8867, 0.07673, 0.06727, 0.9744, 0.5177, 0.5177, 0.9729, 0.8852, 0.9907, 0.9866, 0.9051, 0.8975, 0.9794, 0.9659, 0.9786, 0.1553, 0.8074, 0.1527, 0.09866, 0.08743, 0.01151, 0.00657]): _vg.add([_i], _w, 'REPLACE')
_vg = ob_link_adult.vertex_groups.new(name='Foot.Left')
for _i, _w in zip([31, 32, 33, 34, 36, 37, 38], [0.1125, 1.0, 0.9232, 0.9327, 0.4822, 0.4823, 0.003309]): _vg.add([_i], _w, 'REPLACE')
_vg = ob_link_adult.vertex_groups.new(name='Upper Leg.Right')
for _i, _w in zip([108, 117, 121, 123, 124, 125, 127, 128, 129, 130, 131, 133, 134, 135, 136, 137, 138, 139, 140, 141, 142, 143, 144, 146, 158, 160, 161, 162, 164, 165, 166, 167, 168, 169, 170, 171], [0.006457, 0.1009, 0.09089, 0.08098, 0.1018, 0.04338, 0.117, 0.1554, 0.02554, 0.1924, 0.1477, 0.1796, 0.4746, 0.7303, 0.6435, 0.4803, 0.6677, 0.1259, 0.2602, 0.3698, 0.5417, 0.261, 0.06984, 0.04741, 0.1127, 0.1006, 0.09511, 0.02026, 0.8497, 0.1982, 0.8462, 0.9028, 0.912, 0.97, 0.9712, 0.9804]): _vg.add([_i], _w, 'REPLACE')
_vg = ob_link_adult.vertex_groups.new(name='Lower Leg.Right')
for _i, _w in zip([148, 150, 151, 152, 153, 154, 155, 156, 157, 158, 159, 160, 161, 162, 163, 164, 165, 166, 167, 168, 169, 170], [0.07939, 0.8865, 0.9749, 0.06422, 0.5181, 0.5173, 0.9722, 0.987, 0.9903, 0.887, 0.9791, 0.8987, 0.904, 0.9645, 0.9788, 0.1503, 0.8017, 0.1537, 0.09714, 0.08798, 0.009889, 0.007566]): _vg.add([_i], _w, 'REPLACE')
_vg = ob_link_adult.vertex_groups.new(name='Foot.Right')
for _i, _w in zip([148, 149, 150, 152, 153, 154, 155], [0.9206, 1.0, 0.1127, 0.9357, 0.4818, 0.4826, 0.004572]): _vg.add([_i], _w, 'REPLACE')
_m = ob_link_adult.modifiers.new('Armature', 'ARMATURE')
_m = ob_link_adult.modifiers.new('Armature.001', 'ARMATURE')
_m.object = ob_armature
ob_armature.location = (0.0, 0.0, 0.0)

# ---- collection membership
col_collection.objects.link(ob_link_adult)
col_collection.objects.link(ob_armature)

# ---- scene / render settings (as saved in the file)
scene.frame_start = 1; scene.frame_end = 250; scene.frame_set(0)
scene.render.engine = 'BLENDER_EEVEE_NEXT'
scene.cycles.sampling_pattern = 'TABULATED_SOBOL'
scene.eevee.ray_tracing_options.trace_max_roughness = 0.0
bpy.context.view_layer.update()

# ---- added for rendering (the .blend has no active camera and no usable light): camera, sun
cam_auto = bpy.data.cameras.new('AutoCamera')
cam_auto.lens = 50.0
cam_auto.sensor_width = 36.0
cam_auto.clip_end = 1000.0
ob_auto_camera = bpy.data.objects.new('AutoCamera', cam_auto)
scene.collection.objects.link(ob_auto_camera)
ob_auto_camera.location = (16.8232, -12.4375, 13.2394)
ob_auto_camera.rotation_euler = (1.09748, -7.21219e-08, 0.694738)
scene.camera = ob_auto_camera
light_auto_sun = bpy.data.lights.new('AutoSun', 'SUN')
light_auto_sun.energy = 3.0
light_auto_sun.angle = 0.0523599
ob_auto_sun = bpy.data.objects.new('AutoSun', light_auto_sun)
scene.collection.objects.link(ob_auto_sun)
ob_auto_sun.rotation_euler = (0.872665, 0.174533, 0.523599)
bpy.context.view_layer.update()
